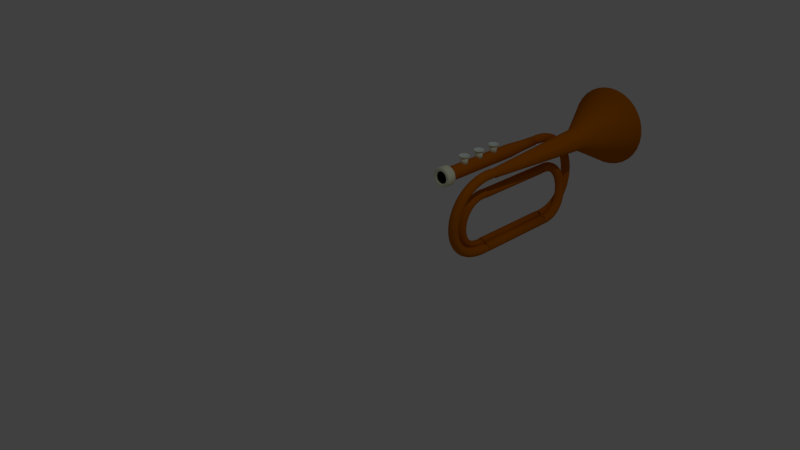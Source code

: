 # Source: trumpet.blend  (saved by Blender 2.68.0; exported with 4.5.12 LTS)
import bpy
from mathutils import Matrix  # noqa: F401  (used for matrix-valued properties, if any)

bpy.ops.wm.read_factory_settings(use_empty=True)
scene = bpy.context.scene
scene.name = 'Scene'

# ---- collections
col_collection_1 = bpy.data.collections.new('Collection 1'); scene.collection.children.link(col_collection_1)

# ---- materials (node trees are filled in below, after node groups)
mat_bronze = bpy.data.materials.new('bronze')
mat_bronze.alpha_threshold = 0.0
mat_bronze.use_transparent_shadow = False
mat_bronze.diffuse_color = (0.5382, 0.144, 0.0, 1.0)
mat_bronze.roughness = 0.5
mat_bronze.line_color = (0.0, 0.0, 0.0, 1.0)
mat_inside = bpy.data.materials.new('inside')
mat_inside.alpha_threshold = 0.0
mat_inside.use_transparent_shadow = False
mat_inside.diffuse_color = (0.0005133, 0.0005139, 0.0005155, 1.0)
mat_inside.roughness = 0.5
mat_inside.line_color = (0.0, 0.0, 0.0, 1.0)
mat_silver = bpy.data.materials.new('silver')
mat_silver.alpha_threshold = 0.0
mat_silver.use_transparent_shadow = False
mat_silver.diffuse_color = (0.9131, 0.9551, 0.6972, 1.0)
mat_silver.roughness = 0.5
mat_silver.line_color = (0.0, 0.0, 0.0, 1.0)
mat_plastic_rest = bpy.data.materials.new('plastic rest')
mat_plastic_rest.alpha_threshold = 0.0
mat_plastic_rest.use_transparent_shadow = False
mat_plastic_rest.diffuse_color = (0.8608, 1.0, 0.9613, 1.0)
mat_plastic_rest.roughness = 0.5
mat_plastic_rest.line_color = (0.0, 0.0, 0.0, 1.0)

# ---- material node trees

# ---- world
world_world = bpy.data.worlds.new('World'); scene.world = world_world
world_world.color = (0.05088, 0.05088, 0.05088)
world_world.use_sun_shadow = False
world_world.sun_shadow_jitter_overblur = 0.0
world_world.cycles.sampling_method = 'MANUAL'
world_world.cycles.sample_map_resolution = 256

# ---- cameras
cam_camera = bpy.data.cameras.new('Camera')
cam_camera.clip_end = 100.0
cam_camera.lens = 35.0
cam_camera.sensor_width = 32.0
cam_camera.sensor_height = 18.0
cam_camera.ortho_scale = 7.314
cam_camera.dof.focus_distance = 0.0
cam_camera.dof.aperture_fstop = 128.0

# ---- lights
light_lamp = bpy.data.lights.new('Lamp', 'POINT')
light_lamp.transmission_factor = 0.0
light_lamp.cutoff_distance = 30.0
light_lamp.energy = 100.0
light_lamp.shadow_buffer_clip_start = 1.001
light_lamp.shadow_soft_size = 0.1
light_lamp.shadow_maximum_resolution = 0.006
light_lamp.use_absolute_resolution = True
light_lamp.cycles.use_multiple_importance_sampling = False

# ---- meshes
me_cylinder_008 = bpy.data.meshes.new('Cylinder.008')
me_cylinder_008.from_pydata([(3.852e-07, 1.582, -5.443), (0.0, 1.0, 8.66), (0.3087, 1.552, -5.443), (0.1951, 0.9808, 8.66), (0.6055, 1.462, -5.443), (0.3827, 0.9239, 8.66), (0.8791, 1.316, -5.443), (0.5556, 0.8315, 8.66), (1.119, 1.119, -5.443), (0.7071, 0.7071, 8.66), (1.316, 0.8791, -5.443), (0.8315, 0.5556, 8.66), (1.462, 0.6055, -5.443), (0.9239, 0.3827, 8.66), (1.552, 0.3087, -5.443), (0.9808, 0.1951, 8.66), (1.582, 3.235e-07, -5.443), (1.0, -1.007e-06, 8.66), (1.552, -0.3087, -5.443), (0.9808, -0.1951, 8.66), (1.462, -0.6055, -5.443), (0.9239, -0.3827, 8.66), (1.316, -0.8791, -5.443), (0.8315, -0.5556, 8.66), (1.119, -1.119, -5.443), (0.7071, -0.7071, 8.66), (0.8791, -1.316, -5.443), (0.5556, -0.8315, 8.66), (0.6055, -1.462, -5.443), (0.3827, -0.9239, 8.66), (0.3087, -1.552, -5.443), (0.1951, -0.9808, 8.66), (-1.303e-07, -1.582, -5.443), (-3.258e-07, -1.0, 8.66), (-0.3087, -1.552, -5.443), (-0.1951, -0.9808, 8.66), (-0.6055, -1.462, -5.443), (-0.3827, -0.9239, 8.66), (-0.8791, -1.316, -5.443), (-0.5556, -0.8315, 8.66), (-1.119, -1.119, -5.443), (-0.7071, -0.7071, 8.66), (-1.316, -0.8791, -5.443), (-0.8315, -0.5556, 8.66), (-1.462, -0.6055, -5.443), (-0.9239, -0.3827, 8.66), (-1.552, -0.3087, -5.443), (-0.9808, -0.1951, 8.66), (-1.582, 1.732e-06, -5.443), (-1.0, -1.169e-07, 8.66), (-1.552, 0.3087, -5.443), (-0.9808, 0.1951, 8.66), (-1.462, 0.6055, -5.443), (-0.9239, 0.3827, 8.66), (-1.316, 0.8791, -5.443), (-0.8315, 0.5556, 8.66), (-1.119, 1.119, -5.443), (-0.7071, 0.7071, 8.66), (-0.8791, 1.316, -5.443), (-0.5556, 0.8315, 8.66), (-0.6055, 1.462, -5.443), (-0.3827, 0.9239, 8.66), (-0.3087, 1.552, -5.443), (-0.1951, 0.9808, 8.66), (-1.785e-07, 2.503, -5.452), (0.4884, 2.455, -5.452), (0.958, 2.313, -5.452), (1.391, 2.082, -5.452), (1.77, 1.77, -5.452), (2.082, 1.391, -5.452), (2.313, 0.958, -5.452), (2.455, 0.4884, -5.452), (2.503, 4.271e-07, -5.452), (2.455, -0.4884, -5.452), (2.313, -0.958, -5.452), (2.082, -1.391, -5.452), (1.77, -1.77, -5.452), (1.391, -2.082, -5.452), (0.958, -2.313, -5.452), (0.4884, -2.455, -5.452), (-9.942e-07, -2.503, -5.452), (-0.4884, -2.455, -5.452), (-0.958, -2.313, -5.452), (-1.391, -2.082, -5.452), (-1.77, -1.77, -5.452), (-2.082, -1.391, -5.452), (-2.313, -0.958, -5.452), (-2.455, -0.4884, -5.452), (-2.503, 2.655e-06, -5.452), (-2.455, 0.4884, -5.452), (-2.313, 0.958, -5.452), (-2.082, 1.391, -5.452), (-1.77, 1.77, -5.452), (-1.391, 2.082, -5.452), (-0.958, 2.313, -5.452), (-0.4884, 2.455, -5.452), (1.582, 7.955, -11.94), (3.104, 7.493, -11.94), (4.506, 6.744, -11.94), (5.735, 5.735, -11.94), (6.744, 4.506, -11.94), (7.493, 3.104, -11.94), (7.955, 1.582, -11.94), (8.11, 2.546e-07, -11.94), (7.955, -1.582, -11.94), (7.493, -3.104, -11.94), (6.744, -4.506, -11.94), (5.735, -5.735, -11.94), (4.506, -6.744, -11.94), (3.104, -7.493, -11.94), (1.582, -7.955, -11.94), (-3.122e-06, -8.11, -11.94), (-1.582, -7.955, -11.94), (-3.104, -7.493, -11.94), (-4.506, -6.744, -11.94), (-5.735, -5.735, -11.94), (-6.744, -4.506, -11.94), (-7.493, -3.104, -11.94), (-7.955, -1.582, -11.94), (-8.11, 7.474e-06, -11.94), (-7.955, 1.582, -11.94), (-7.493, 3.104, -11.94), (-6.744, 4.506, -11.94), (-5.735, 5.735, -11.94), (-4.506, 6.744, -11.94), (-3.104, 7.493, -11.94), (-1.582, 7.955, -11.94), (-4.797e-07, 8.11, -11.94), (-2.382e-06, 1.582, -0.7632), (0.3087, 1.552, -0.7632), (0.6055, 1.462, -0.7632), (0.8791, 1.316, -0.7632), (1.119, 1.119, -0.7632), (1.316, 0.8791, -0.7632), (1.462, 0.6055, -0.7632), (1.552, 0.3087, -0.7632), (1.582, 5.136e-07, -0.7632), (1.552, -0.3087, -0.7632), (1.462, -0.6055, -0.7632), (1.316, -0.8791, -0.7632), (1.119, -1.119, -0.7632), (0.8791, -1.316, -0.7632), (0.6055, -1.462, -0.7632), (0.3087, -1.552, -0.7632), (-2.898e-06, -1.582, -0.7632), (-0.3087, -1.552, -0.7632), (-0.6055, -1.462, -0.7632), (-0.8791, -1.316, -0.7632), (-1.119, -1.119, -0.7632), (-1.316, -0.8791, -0.7632), (-1.462, -0.6055, -0.7632), (-1.552, -0.3087, -0.7632), (-1.582, 1.922e-06, -0.7632), (-1.552, 0.3087, -0.7632), (-1.462, 0.6055, -0.7632), (-1.316, 0.8791, -0.7632), (-1.119, 1.119, -0.7632), (-0.8791, 1.316, -0.7632), (-0.6055, 1.462, -0.7632), (-0.3087, 1.552, -0.7632), (1.697, 8.532, -11.72), (3.329, 8.037, -11.72), (4.833, 7.233, -11.72), (6.151, 6.151, -11.72), (7.233, 4.833, -11.72), (8.037, 3.329, -11.72), (8.532, 1.697, -11.72), (8.699, 1.357e-07, -11.72), (8.532, -1.697, -11.72), (8.037, -3.329, -11.72), (7.233, -4.833, -11.72), (6.151, -6.151, -11.72), (4.833, -7.233, -11.72), (3.329, -8.037, -11.72), (1.697, -8.532, -11.72), (-3.34e-06, -8.699, -11.72), (-1.697, -8.532, -11.72), (-3.329, -8.037, -11.72), (-4.833, -7.233, -11.72), (-6.151, -6.151, -11.72), (-7.233, -4.833, -11.72), (-8.037, -3.329, -11.72), (-8.532, -1.697, -11.72), (-8.699, 7.878e-06, -11.72), (-8.532, 1.697, -11.72), (-8.037, 3.329, -11.72), (-7.233, 4.833, -11.72), (-6.151, 6.151, -11.72), (-4.833, 7.233, -11.72), (-3.329, 8.037, -11.72), (-1.697, 8.532, -11.72), (-5.061e-07, 8.699, -11.72)], [], [(64, 1, 3, 65), (65, 3, 5, 66), (66, 5, 7, 67), (67, 7, 9, 68), (68, 9, 11, 69), (69, 11, 13, 70), (70, 13, 15, 71), (71, 15, 17, 72), (72, 17, 19, 73), (73, 19, 21, 74), (74, 21, 23, 75), (75, 23, 25, 76), (76, 25, 27, 77), (77, 27, 29, 78), (78, 29, 31, 79), (79, 31, 33, 80), (80, 33, 35, 81), (81, 35, 37, 82), (82, 37, 39, 83), (83, 39, 41, 84), (84, 41, 43, 85), (85, 43, 45, 86), (86, 45, 47, 87), (87, 47, 49, 88), (88, 49, 51, 89), (89, 51, 53, 90), (90, 53, 55, 91), (91, 55, 57, 92), (92, 57, 59, 93), (93, 59, 61, 94), (3, 1, 63, 61, 59, 57, 55, 53, 51, 49, 47, 45, 43, 41, 39, 37, 35, 33, 31, 29, 27, 25, 23, 21, 19, 17, 15, 13, 11, 9, 7, 5), (95, 63, 1, 64), (94, 61, 63, 95), (22, 24, 140, 139), (191, 64, 65, 160), (160, 65, 66, 161), (161, 66, 67, 162), (162, 67, 68, 163), (163, 68, 69, 164), (164, 69, 70, 165), (165, 70, 71, 166), (166, 71, 72, 167), (167, 72, 73, 168), (168, 73, 74, 169), (169, 74, 75, 170), (170, 75, 76, 171), (171, 76, 77, 172), (172, 77, 78, 173), (173, 78, 79, 174), (174, 79, 80, 175), (175, 80, 81, 176), (176, 81, 82, 177), (177, 82, 83, 178), (178, 83, 84, 179), (179, 84, 85, 180), (180, 85, 86, 181), (181, 86, 87, 182), (182, 87, 88, 183), (183, 88, 89, 184), (184, 89, 90, 185), (185, 90, 91, 186), (186, 91, 92, 187), (187, 92, 93, 188), (188, 93, 94, 189), (190, 95, 64, 191), (189, 94, 95, 190), (0, 127, 96, 2), (2, 96, 97, 4), (4, 97, 98, 6), (6, 98, 99, 8), (8, 99, 100, 10), (10, 100, 101, 12), (12, 101, 102, 14), (14, 102, 103, 16), (16, 103, 104, 18), (18, 104, 105, 20), (20, 105, 106, 22), (22, 106, 107, 24), (24, 107, 108, 26), (26, 108, 109, 28), (28, 109, 110, 30), (30, 110, 111, 32), (32, 111, 112, 34), (34, 112, 113, 36), (36, 113, 114, 38), (38, 114, 115, 40), (40, 115, 116, 42), (42, 116, 117, 44), (44, 117, 118, 46), (46, 118, 119, 48), (48, 119, 120, 50), (50, 120, 121, 52), (52, 121, 122, 54), (54, 122, 123, 56), (56, 123, 124, 58), (58, 124, 125, 60), (62, 126, 127, 0), (60, 125, 126, 62), (128, 129, 130, 131, 132, 133, 134, 135, 136, 137, 138, 139, 140, 141, 142, 143, 144, 145, 146, 147, 148, 149, 150, 151, 152, 153, 154, 155, 156, 157, 158, 159), (60, 62, 159, 158), (36, 38, 147, 146), (12, 14, 135, 134), (50, 52, 154, 153), (26, 28, 142, 141), (2, 4, 130, 129), (40, 42, 149, 148), (16, 18, 137, 136), (54, 56, 156, 155), (30, 32, 144, 143), (6, 8, 132, 131), (44, 46, 151, 150), (0, 2, 129, 128), (20, 22, 139, 138), (58, 60, 158, 157), (34, 36, 146, 145), (10, 12, 134, 133), (48, 50, 153, 152), (24, 26, 141, 140), (62, 0, 128, 159), (38, 40, 148, 147), (14, 16, 136, 135), (52, 54, 155, 154), (28, 30, 143, 142), (4, 6, 131, 130), (42, 44, 150, 149), (18, 20, 138, 137), (56, 58, 157, 156), (32, 34, 145, 144), (8, 10, 133, 132), (46, 48, 152, 151), (127, 191, 160, 96), (96, 160, 161, 97), (97, 161, 162, 98), (98, 162, 163, 99), (99, 163, 164, 100), (100, 164, 165, 101), (101, 165, 166, 102), (102, 166, 167, 103), (103, 167, 168, 104), (104, 168, 169, 105), (105, 169, 170, 106), (106, 170, 171, 107), (107, 171, 172, 108), (108, 172, 173, 109), (109, 173, 174, 110), (110, 174, 175, 111), (111, 175, 176, 112), (112, 176, 177, 113), (113, 177, 178, 114), (114, 178, 179, 115), (115, 179, 180, 116), (116, 180, 181, 117), (117, 181, 182, 118), (118, 182, 183, 119), (119, 183, 184, 120), (120, 184, 185, 121), (121, 185, 186, 122), (122, 186, 187, 123), (123, 187, 188, 124), (124, 188, 189, 125), (126, 190, 191, 127), (125, 189, 190, 126)])
me_cylinder_008.polygons.foreach_set('use_smooth', [True] * 162)
me_cylinder_008.polygons.foreach_set('material_index', [0, 0, 0, 0, 0, 0, 0, 0, 0, 0, 0, 0, 0, 0, 0, 0, 0, 0, 0, 0, 0, 0, 0, 0, 0, 0, 0, 0, 0, 0, 0, 0, 0, 1, 0, 0, 0, 0, 0, 0, 0, 0, 0, 0, 0, 0, 0, 0, 0, 0, 0, 0, 0, 0, 0, 0, 0, 0, 0, 0, 0, 0, 0, 0, 0, 0, 0, 0, 0, 0, 0, 0, 0, 0, 0, 0, 0, 0, 0, 0, 0, 0, 0, 0, 0, 0, 0, 0, 0, 0, 0, 0, 0, 0, 0, 0, 0, 0, 1, 1, 1, 1, 1, 1, 1, 1, 1, 1, 1, 1, 1, 1, 1, 1, 1, 1, 1, 1, 1, 1, 1, 1, 1, 1, 1, 1, 1, 1, 1, 1, 0, 0, 0, 0, 0, 0, 0, 0, 0, 0, 0, 0, 0, 0, 0, 0, 0, 0, 0, 0, 0, 0, 0, 0, 0, 0, 0, 0, 0, 0, 0, 0])
me_cylinder_008.materials.append(mat_bronze)
me_cylinder_008.materials.append(mat_inside)
me_cylinder_008.use_remesh_preserve_volume = False
me_cylinder_008.use_remesh_preserve_attributes = False
me_cylinder_008.use_mirror_vertex_groups = False
me_cylinder_008.update()
me_cylinder_007 = bpy.data.meshes.new('Cylinder.007')
me_cylinder_007.from_pydata([(2.58e-08, 0.7827, 0.7254), (3.254e-08, 0.7143, 1.131), (0.1527, 0.7677, 0.7254), (0.1394, 0.7006, 1.131), (0.2995, 0.7232, 0.7254), (0.2734, 0.66, 1.131), (0.4349, 0.6508, 0.7254), (0.3969, 0.594, 1.131), (0.5535, 0.5535, 0.7254), (0.5051, 0.5051, 1.131), (0.6508, 0.4349, 0.7254), (0.594, 0.3969, 1.131), (0.7232, 0.2995, 0.7254), (0.66, 0.2734, 1.131), (0.7677, 0.1527, 0.7254), (0.7006, 0.1394, 1.131), (0.7827, 2.513e-07, 0.7254), (0.7143, 1.461e-07, 1.131), (0.7677, -0.1527, 0.7254), (0.7006, -0.1394, 1.131), (0.7232, -0.2995, 0.7254), (0.66, -0.2734, 1.131), (0.6508, -0.4349, 0.7254), (0.594, -0.3969, 1.131), (0.5535, -0.5535, 0.7254), (0.5051, -0.5051, 1.131), (0.4349, -0.6508, 0.7254), (0.3969, -0.594, 1.131), (0.2995, -0.7232, 0.7254), (0.2734, -0.66, 1.131), (0.1527, -0.7677, 0.7254), (0.1394, -0.7006, 1.131), (-2.292e-07, -0.7827, 0.7254), (-2.002e-07, -0.7143, 1.131), (-0.1527, -0.7677, 0.7254), (-0.1394, -0.7006, 1.131), (-0.2995, -0.7232, 0.7254), (-0.2734, -0.66, 1.131), (-0.4349, -0.6508, 0.7254), (-0.3969, -0.594, 1.131), (-0.5535, -0.5535, 0.7254), (-0.5051, -0.5051, 1.131), (-0.6508, -0.4349, 0.7254), (-0.594, -0.3969, 1.131), (-0.7232, -0.2995, 0.7254), (-0.66, -0.2734, 1.131), (-0.7677, -0.1527, 0.7254), (-0.7006, -0.1394, 1.131), (-0.7827, 9.48e-07, 0.7254), (-0.7143, 7.819e-07, 1.131), (-0.7677, 0.1527, 0.7254), (-0.7006, 0.1394, 1.131), (-0.7231, 0.2995, 0.7254), (-0.66, 0.2734, 1.131), (-0.6508, 0.4349, 0.7254), (-0.594, 0.3969, 1.131), (-0.5535, 0.5535, 0.7254), (-0.5051, 0.5051, 1.131), (-0.4349, 0.6508, 0.7254), (-0.3969, 0.594, 1.131), (-0.2995, 0.7232, 0.7254), (-0.2734, 0.66, 1.131), (-0.1527, 0.7677, 0.7254), (-0.1394, 0.7006, 1.131), (0.0, 1.0, -0.0167), (0.1951, 0.9808, -0.0167), (0.3827, 0.9239, -0.0167), (0.5556, 0.8315, -0.0167), (0.7071, 0.7071, -0.0167), (0.8315, 0.5556, -0.0167), (0.9239, 0.3827, -0.0167), (0.9808, 0.1951, -0.0167), (1.0, 7.55e-08, -0.0167), (0.9808, -0.1951, -0.0167), (0.9239, -0.3827, -0.0167), (0.8315, -0.5556, -0.0167), (0.7071, -0.7071, -0.0167), (0.5556, -0.8315, -0.0167), (0.3827, -0.9239, -0.0167), (0.1951, -0.9808, -0.0167), (-3.258e-07, -1.0, -0.0167), (-0.1951, -0.9808, -0.0167), (-0.3827, -0.9239, -0.0167), (-0.5556, -0.8315, -0.0167), (-0.7071, -0.7071, -0.0167), (-0.8315, -0.5556, -0.0167), (-0.9239, -0.3827, -0.0167), (-0.9808, -0.1951, -0.0167), (-1.0, 9.656e-07, -0.0167), (-0.9808, 0.1951, -0.0167), (-0.9239, 0.3827, -0.0167), (-0.8315, 0.5556, -0.0167), (-0.7071, 0.7071, -0.0167), (-0.5556, 0.8315, -0.0167), (-0.3827, 0.9239, -0.0167), (-0.1951, 0.9808, -0.0167), (0.1405, 0.7062, -0.08849), (0.2755, 0.6652, -0.08849), (0.4, 0.5987, -0.08849), (0.5091, 0.5091, -0.08849), (0.5987, 0.4, -0.08849), (0.6652, 0.2755, -0.08849), (0.7062, 0.1405, -0.08849), (0.72, 1.658e-07, -0.08849), (0.7062, -0.1405, -0.08849), (0.6652, -0.2755, -0.08849), (0.5987, -0.4, -0.08849), (0.5091, -0.5091, -0.08849), (0.4, -0.5987, -0.08849), (0.2755, -0.6652, -0.08849), (0.1405, -0.7062, -0.08849), (-2.046e-07, -0.72, -0.08849), (-0.1405, -0.7062, -0.08849), (-0.2755, -0.6652, -0.08849), (-0.4, -0.5987, -0.08849), (-0.5091, -0.5091, -0.08849), (-0.5987, -0.4, -0.08849), (-0.6652, -0.2755, -0.08849), (-0.7062, -0.1405, -0.08849), (-0.72, 8.067e-07, -0.08849), (-0.7062, 0.1405, -0.08849), (-0.6652, 0.2755, -0.08849), (-0.5987, 0.4, -0.08849), (-0.5091, 0.5091, -0.08849), (-0.4, 0.5987, -0.08849), (-0.2755, 0.6652, -0.08849), (-0.1405, 0.7062, -0.08849), (2.999e-08, 0.72, -0.08849), (0.1694, 0.8518, -0.07934), (0.3323, 0.8023, -0.07934), (0.4825, 0.7221, -0.07934), (0.6141, 0.6141, -0.07934), (0.7221, 0.4825, -0.07934), (0.8023, 0.3323, -0.07934), (0.8518, 0.1694, -0.07934), (0.8684, 1.166e-07, -0.07934), (0.8518, -0.1694, -0.07934), (0.8023, -0.3323, -0.07934), (0.7221, -0.4825, -0.07934), (0.6141, -0.6141, -0.07934), (0.4825, -0.7221, -0.07934), (0.3323, -0.8023, -0.07934), (0.1694, -0.8518, -0.07934), (-2.692e-07, -0.8684, -0.07934), (-0.1694, -0.8518, -0.07934), (-0.3323, -0.8023, -0.07934), (-0.4825, -0.7221, -0.07934), (-0.6141, -0.6141, -0.07934), (-0.7221, -0.4825, -0.07934), (-0.8023, -0.3323, -0.07934), (-0.8518, -0.1694, -0.07934), (-0.8684, 8.896e-07, -0.07934), (-0.8518, 0.1694, -0.07934), (-0.8023, 0.3323, -0.07934), (-0.7221, 0.4825, -0.07934), (-0.6141, 0.6141, -0.07934), (-0.4825, 0.7221, -0.07934), (-0.3323, 0.8023, -0.07934), (-0.1694, 0.8518, -0.07934), (1.377e-08, 0.8684, -0.07934), (0.1551, 0.7798, -0.09473), (0.3043, 0.7346, -0.09473), (0.4417, 0.6611, -0.09473), (0.5622, 0.5622, -0.09473), (0.6611, 0.4417, -0.09473), (0.7346, 0.3043, -0.09473), (0.7798, 0.1551, -0.09473), (0.7951, 1.401e-07, -0.09473), (0.7798, -0.1551, -0.09473), (0.7346, -0.3043, -0.09473), (0.6611, -0.4417, -0.09473), (0.5622, -0.5622, -0.09473), (0.4417, -0.6611, -0.09473), (0.3043, -0.7346, -0.09473), (0.1551, -0.7798, -0.09473), (-2.373e-07, -0.7951, -0.09473), (-0.1551, -0.7798, -0.09473), (-0.3043, -0.7346, -0.09473), (-0.4417, -0.6611, -0.09473), (-0.5622, -0.5622, -0.09473), (-0.6611, -0.4417, -0.09473), (-0.7346, -0.3043, -0.09473), (-0.7798, -0.1551, -0.09473), (-0.7951, 8.478e-07, -0.09473), (-0.7798, 0.1551, -0.09473), (-0.7346, 0.3043, -0.09473), (-0.6611, 0.4417, -0.09473), (-0.5622, 0.5622, -0.09473), (-0.4417, 0.6611, -0.09473), (-0.3043, 0.7346, -0.09473), (-0.1551, 0.7798, -0.09473), (2.179e-08, 0.7951, -0.09473), (0.1892, 0.9511, -0.04313), (0.3711, 0.8959, -0.04313), (0.5388, 0.8063, -0.04313), (0.6857, 0.6857, -0.04313), (0.8063, 0.5388, -0.04313), (0.8959, 0.3711, -0.04313), (0.9511, 0.1892, -0.04313), (0.9697, 8.75e-08, -0.04313), (0.9511, -0.1892, -0.04313), (0.8959, -0.3711, -0.04313), (0.8063, -0.5388, -0.04313), (0.6857, -0.6857, -0.04313), (0.5388, -0.8063, -0.04313), (0.3711, -0.8959, -0.04313), (0.1892, -0.9511, -0.04313), (-3.129e-07, -0.9697, -0.04313), (-0.1892, -0.9511, -0.04313), (-0.3711, -0.8959, -0.04313), (-0.5388, -0.8063, -0.04313), (-0.6857, -0.6857, -0.04313), (-0.8063, -0.5388, -0.04313), (-0.8959, -0.3711, -0.04313), (-0.9511, -0.1892, -0.04313), (-0.9697, 9.507e-07, -0.04313), (-0.9511, 0.1892, -0.04313), (-0.8959, 0.3711, -0.04313), (-0.8063, 0.5388, -0.04313), (-0.6857, 0.6857, -0.04313), (-0.5388, 0.8063, -0.04313), (-0.3711, 0.8959, -0.04313), (-0.1892, 0.9511, -0.04313), (3.047e-09, 0.9697, -0.04313), (0.1185, 0.5958, 0.06076), (0.2325, 0.5613, 0.06076), (0.3375, 0.5051, 0.06076), (0.4296, 0.4296, 0.06076), (0.5051, 0.3375, 0.06076), (0.5613, 0.2325, 0.06076), (0.5958, 0.1185, 0.06076), (0.6075, 2.06e-07, 0.06076), (0.5958, -0.1185, 0.06076), (0.5613, -0.2325, 0.06076), (0.5051, -0.3375, 0.06076), (0.4296, -0.4296, 0.06076), (0.3375, -0.5051, 0.06076), (0.2325, -0.5613, 0.06076), (0.1185, -0.5958, 0.06076), (-1.552e-07, -0.6075, 0.06076), (-0.1185, -0.5958, 0.06076), (-0.2325, -0.5613, 0.06076), (-0.3375, -0.5051, 0.06076), (-0.4296, -0.4296, 0.06076), (-0.5051, -0.3375, 0.06076), (-0.5613, -0.2325, 0.06076), (-0.5958, -0.1185, 0.06076), (-0.6075, 7.467e-07, 0.06076), (-0.5958, 0.1185, 0.06076), (-0.5613, 0.2325, 0.06076), (-0.5051, 0.3375, 0.06076), (-0.4296, 0.4296, 0.06076), (-0.3375, 0.5051, 0.06076), (-0.2325, 0.5613, 0.06076), (-0.1185, 0.5958, 0.06076), (4.274e-08, 0.6075, 0.06076), (0.1259, 0.6332, -0.0373), (0.2471, 0.5964, -0.0373), (0.3587, 0.5368, -0.0373), (0.4565, 0.4565, -0.0373), (0.5368, 0.3587, -0.0373), (0.5964, 0.2471, -0.0373), (0.6332, 0.1259, -0.0373), (0.6456, 1.867e-07, -0.0373), (0.6332, -0.1259, -0.0373), (0.5964, -0.2471, -0.0373), (0.5368, -0.3587, -0.0373), (0.4565, -0.4565, -0.0373), (0.3587, -0.5368, -0.0373), (0.2471, -0.5964, -0.0373), (0.1259, -0.6332, -0.0373), (-1.696e-07, -0.6456, -0.0373), (-0.1259, -0.6332, -0.0373), (-0.2471, -0.5964, -0.0373), (-0.3587, -0.5368, -0.0373), (-0.4565, -0.4565, -0.0373), (-0.5368, -0.3587, -0.0373), (-0.5964, -0.2471, -0.0373), (-0.6332, -0.1259, -0.0373), (-0.6456, 7.613e-07, -0.0373), (-0.6332, 0.1259, -0.0373), (-0.5964, 0.2471, -0.0373), (-0.5368, 0.3587, -0.0373), (-0.4565, 0.4565, -0.0373), (-0.3587, 0.5368, -0.0373), (-0.2471, 0.5964, -0.0373), (-0.1259, 0.6332, -0.0373), (4.081e-08, 0.6456, -0.0373), (0.0, 1.0, 0.8617), (0.1951, 0.9808, 0.8617), (0.3827, 0.9239, 0.8617), (0.5556, 0.8315, 0.8617), (0.7071, 0.7071, 0.8617), (0.8315, 0.5556, 0.8617), (0.9239, 0.3827, 0.8617), (0.9808, 0.1951, 0.8617), (1.0, 7.55e-08, 0.8617), (0.9808, -0.1951, 0.8617), (0.9239, -0.3827, 0.8617), (0.8315, -0.5556, 0.8617), (0.7071, -0.7071, 0.8617), (0.5556, -0.8315, 0.8617), (0.3827, -0.9239, 0.8617), (0.1951, -0.9808, 0.8617), (-3.258e-07, -1.0, 0.8617), (-0.1951, -0.9808, 0.8617), (-0.3827, -0.9239, 0.8617), (-0.5556, -0.8315, 0.8617), (-0.7071, -0.7071, 0.8617), (-0.8315, -0.5556, 0.8617), (-0.9239, -0.3827, 0.8617), (-0.9808, -0.1951, 0.8617), (-1.0, 9.656e-07, 0.8617), (-0.9808, 0.1951, 0.8617), (-0.9239, 0.3827, 0.8617), (-0.8315, 0.5556, 0.8617), (-0.7071, 0.7071, 0.8617), (-0.5556, 0.8315, 0.8617), (-0.3827, 0.9239, 0.8617), (-0.1951, 0.9808, 0.8617)], [], [(288, 1, 3, 289), (289, 3, 5, 290), (290, 5, 7, 291), (291, 7, 9, 292), (292, 9, 11, 293), (293, 11, 13, 294), (294, 13, 15, 295), (295, 15, 17, 296), (296, 17, 19, 297), (297, 19, 21, 298), (298, 21, 23, 299), (299, 23, 25, 300), (300, 25, 27, 301), (301, 27, 29, 302), (302, 29, 31, 303), (303, 31, 33, 304), (304, 33, 35, 305), (305, 35, 37, 306), (306, 37, 39, 307), (307, 39, 41, 308), (308, 41, 43, 309), (309, 43, 45, 310), (310, 45, 47, 311), (311, 47, 49, 312), (312, 49, 51, 313), (313, 51, 53, 314), (314, 53, 55, 315), (315, 55, 57, 316), (316, 57, 59, 317), (317, 59, 61, 318), (3, 1, 63, 61, 59, 57, 55, 53, 51, 49, 47, 45, 43, 41, 39, 37, 35, 33, 31, 29, 27, 25, 23, 21, 19, 17, 15, 13, 11, 9, 7, 5), (319, 63, 1, 288), (318, 61, 63, 319), (0, 2, 4, 6, 8, 10, 12, 14, 16, 18, 20, 22, 24, 26, 28, 30, 32, 34, 36, 38, 40, 42, 44, 46, 48, 50, 52, 54, 56, 58, 60, 62), (223, 64, 65, 192), (192, 65, 66, 193), (193, 66, 67, 194), (194, 67, 68, 195), (195, 68, 69, 196), (196, 69, 70, 197), (197, 70, 71, 198), (198, 71, 72, 199), (199, 72, 73, 200), (200, 73, 74, 201), (201, 74, 75, 202), (202, 75, 76, 203), (203, 76, 77, 204), (204, 77, 78, 205), (205, 78, 79, 206), (206, 79, 80, 207), (207, 80, 81, 208), (208, 81, 82, 209), (209, 82, 83, 210), (210, 83, 84, 211), (211, 84, 85, 212), (212, 85, 86, 213), (213, 86, 87, 214), (214, 87, 88, 215), (215, 88, 89, 216), (216, 89, 90, 217), (217, 90, 91, 218), (218, 91, 92, 219), (219, 92, 93, 220), (220, 93, 94, 221), (222, 95, 64, 223), (221, 94, 95, 222), (287, 127, 96, 256), (256, 96, 97, 257), (257, 97, 98, 258), (258, 98, 99, 259), (259, 99, 100, 260), (260, 100, 101, 261), (261, 101, 102, 262), (262, 102, 103, 263), (263, 103, 104, 264), (264, 104, 105, 265), (265, 105, 106, 266), (266, 106, 107, 267), (267, 107, 108, 268), (268, 108, 109, 269), (269, 109, 110, 270), (270, 110, 111, 271), (271, 111, 112, 272), (272, 112, 113, 273), (273, 113, 114, 274), (274, 114, 115, 275), (275, 115, 116, 276), (276, 116, 117, 277), (277, 117, 118, 278), (278, 118, 119, 279), (279, 119, 120, 280), (280, 120, 121, 281), (281, 121, 122, 282), (282, 122, 123, 283), (283, 123, 124, 284), (284, 124, 125, 285), (286, 126, 127, 287), (285, 125, 126, 286), (191, 159, 128, 160), (160, 128, 129, 161), (161, 129, 130, 162), (162, 130, 131, 163), (163, 131, 132, 164), (164, 132, 133, 165), (165, 133, 134, 166), (166, 134, 135, 167), (167, 135, 136, 168), (168, 136, 137, 169), (169, 137, 138, 170), (170, 138, 139, 171), (171, 139, 140, 172), (172, 140, 141, 173), (173, 141, 142, 174), (174, 142, 143, 175), (175, 143, 144, 176), (176, 144, 145, 177), (177, 145, 146, 178), (178, 146, 147, 179), (179, 147, 148, 180), (180, 148, 149, 181), (181, 149, 150, 182), (182, 150, 151, 183), (183, 151, 152, 184), (184, 152, 153, 185), (185, 153, 154, 186), (186, 154, 155, 187), (187, 155, 156, 188), (188, 156, 157, 189), (190, 158, 159, 191), (189, 157, 158, 190), (127, 191, 160, 96), (96, 160, 161, 97), (97, 161, 162, 98), (98, 162, 163, 99), (99, 163, 164, 100), (100, 164, 165, 101), (101, 165, 166, 102), (102, 166, 167, 103), (103, 167, 168, 104), (104, 168, 169, 105), (105, 169, 170, 106), (106, 170, 171, 107), (107, 171, 172, 108), (108, 172, 173, 109), (109, 173, 174, 110), (110, 174, 175, 111), (111, 175, 176, 112), (112, 176, 177, 113), (113, 177, 178, 114), (114, 178, 179, 115), (115, 179, 180, 116), (116, 180, 181, 117), (117, 181, 182, 118), (118, 182, 183, 119), (119, 183, 184, 120), (120, 184, 185, 121), (121, 185, 186, 122), (122, 186, 187, 123), (123, 187, 188, 124), (124, 188, 189, 125), (126, 190, 191, 127), (125, 189, 190, 126), (159, 223, 192, 128), (128, 192, 193, 129), (129, 193, 194, 130), (130, 194, 195, 131), (131, 195, 196, 132), (132, 196, 197, 133), (133, 197, 198, 134), (134, 198, 199, 135), (135, 199, 200, 136), (136, 200, 201, 137), (137, 201, 202, 138), (138, 202, 203, 139), (139, 203, 204, 140), (140, 204, 205, 141), (141, 205, 206, 142), (142, 206, 207, 143), (143, 207, 208, 144), (144, 208, 209, 145), (145, 209, 210, 146), (146, 210, 211, 147), (147, 211, 212, 148), (148, 212, 213, 149), (149, 213, 214, 150), (150, 214, 215, 151), (151, 215, 216, 152), (152, 216, 217, 153), (153, 217, 218, 154), (154, 218, 219, 155), (155, 219, 220, 156), (156, 220, 221, 157), (158, 222, 223, 159), (157, 221, 222, 158), (0, 255, 224, 2), (2, 224, 225, 4), (4, 225, 226, 6), (6, 226, 227, 8), (8, 227, 228, 10), (10, 228, 229, 12), (12, 229, 230, 14), (14, 230, 231, 16), (16, 231, 232, 18), (18, 232, 233, 20), (20, 233, 234, 22), (22, 234, 235, 24), (24, 235, 236, 26), (26, 236, 237, 28), (28, 237, 238, 30), (30, 238, 239, 32), (32, 239, 240, 34), (34, 240, 241, 36), (36, 241, 242, 38), (38, 242, 243, 40), (40, 243, 244, 42), (42, 244, 245, 44), (44, 245, 246, 46), (46, 246, 247, 48), (48, 247, 248, 50), (50, 248, 249, 52), (52, 249, 250, 54), (54, 250, 251, 56), (56, 251, 252, 58), (58, 252, 253, 60), (62, 254, 255, 0), (60, 253, 254, 62), (255, 287, 256, 224), (224, 256, 257, 225), (225, 257, 258, 226), (226, 258, 259, 227), (227, 259, 260, 228), (228, 260, 261, 229), (229, 261, 262, 230), (230, 262, 263, 231), (231, 263, 264, 232), (232, 264, 265, 233), (233, 265, 266, 234), (234, 266, 267, 235), (235, 267, 268, 236), (236, 268, 269, 237), (237, 269, 270, 238), (238, 270, 271, 239), (239, 271, 272, 240), (240, 272, 273, 241), (241, 273, 274, 242), (242, 274, 275, 243), (243, 275, 276, 244), (244, 276, 277, 245), (245, 277, 278, 246), (246, 278, 279, 247), (247, 279, 280, 248), (248, 280, 281, 249), (249, 281, 282, 250), (250, 282, 283, 251), (251, 283, 284, 252), (252, 284, 285, 253), (254, 286, 287, 255), (253, 285, 286, 254), (64, 288, 289, 65), (65, 289, 290, 66), (66, 290, 291, 67), (67, 291, 292, 68), (68, 292, 293, 69), (69, 293, 294, 70), (70, 294, 295, 71), (71, 295, 296, 72), (72, 296, 297, 73), (73, 297, 298, 74), (74, 298, 299, 75), (75, 299, 300, 76), (76, 300, 301, 77), (77, 301, 302, 78), (78, 302, 303, 79), (79, 303, 304, 80), (80, 304, 305, 81), (81, 305, 306, 82), (82, 306, 307, 83), (83, 307, 308, 84), (84, 308, 309, 85), (85, 309, 310, 86), (86, 310, 311, 87), (87, 311, 312, 88), (88, 312, 313, 89), (89, 313, 314, 90), (90, 314, 315, 91), (91, 315, 316, 92), (92, 316, 317, 93), (93, 317, 318, 94), (95, 319, 288, 64), (94, 318, 319, 95)])
me_cylinder_007.polygons.foreach_set('use_smooth', [True] * 290)
me_cylinder_007.polygons.foreach_set('material_index', [0, 0, 0, 0, 0, 0, 0, 0, 0, 0, 0, 0, 0, 0, 0, 0, 0, 0, 0, 0, 0, 0, 0, 0, 0, 0, 0, 0, 0, 0, 0, 0, 0, 1, 0, 0, 0, 0, 0, 0, 0, 0, 0, 0, 0, 0, 0, 0, 0, 0, 0, 0, 0, 0, 0, 0, 0, 0, 0, 0, 0, 0, 0, 0, 0, 0, 0, 0, 0, 0, 0, 0, 0, 0, 0, 0, 0, 0, 0, 0, 0, 0, 0, 0, 0, 0, 0, 0, 0, 0, 0, 0, 0, 0, 0, 0, 0, 0, 0, 0, 0, 0, 0, 0, 0, 0, 0, 0, 0, 0, 0, 0, 0, 0, 0, 0, 0, 0, 0, 0, 0, 0, 0, 0, 0, 0, 0, 0, 0, 0, 0, 0, 0, 0, 0, 0, 0, 0, 0, 0, 0, 0, 0, 0, 0, 0, 0, 0, 0, 0, 0, 0, 0, 0, 0, 0, 0, 0, 0, 0, 0, 0, 0, 0, 0, 0, 0, 0, 0, 0, 0, 0, 0, 0, 0, 0, 0, 0, 0, 0, 0, 0, 0, 0, 0, 0, 0, 0, 0, 0, 0, 0, 0, 0, 1, 1, 1, 1, 1, 1, 1, 1, 1, 1, 1, 1, 1, 1, 1, 1, 1, 1, 1, 1, 1, 1, 1, 1, 1, 1, 1, 1, 1, 1, 1, 1, 0, 0, 0, 0, 0, 0, 0, 0, 0, 0, 0, 0, 0, 0, 0, 0, 0, 0, 0, 0, 0, 0, 0, 0, 0, 0, 0, 0, 0, 0, 0, 0, 0, 0, 0, 0, 0, 0, 0, 0, 0, 0, 0, 0, 0, 0, 0, 0, 0, 0, 0, 0, 0, 0, 0, 0, 0, 0, 0, 0, 0, 0, 0, 0])
me_cylinder_007.materials.append(mat_silver)
me_cylinder_007.materials.append(mat_inside)
me_cylinder_007.use_remesh_preserve_volume = False
me_cylinder_007.use_remesh_preserve_attributes = False
me_cylinder_007.use_mirror_vertex_groups = False
me_cylinder_007.update()
me_cylinder_006 = bpy.data.meshes.new('Cylinder.006')
me_cylinder_006.from_pydata([(0.0, 1.0, -1.0), (0.0, 1.0, 1.0), (0.1951, 0.9808, -1.0), (0.1951, 0.9808, 1.0), (0.3827, 0.9239, -1.0), (0.3827, 0.9239, 1.0), (0.5556, 0.8315, -1.0), (0.5556, 0.8315, 1.0), (0.7071, 0.7071, -1.0), (0.7071, 0.7071, 1.0), (0.8315, 0.5556, -1.0), (0.8315, 0.5556, 1.0), (0.9239, 0.3827, -1.0), (0.9239, 0.3827, 1.0), (0.9808, 0.1951, -1.0), (0.9808, 0.1951, 1.0), (1.0, 7.55e-08, -1.0), (1.0, 7.55e-08, 1.0), (0.9808, -0.1951, -1.0), (0.9808, -0.1951, 1.0), (0.9239, -0.3827, -1.0), (0.9239, -0.3827, 1.0), (0.8315, -0.5556, -1.0), (0.8315, -0.5556, 1.0), (0.7071, -0.7071, -1.0), (0.7071, -0.7071, 1.0), (0.5556, -0.8315, -1.0), (0.5556, -0.8315, 1.0), (0.3827, -0.9239, -1.0), (0.3827, -0.9239, 1.0), (0.1951, -0.9808, -1.0), (0.1951, -0.9808, 1.0), (-3.258e-07, -1.0, -1.0), (-3.258e-07, -1.0, 1.0), (-0.1951, -0.9808, -1.0), (-0.1951, -0.9808, 1.0), (-0.3827, -0.9239, -1.0), (-0.3827, -0.9239, 1.0), (-0.5556, -0.8315, -1.0), (-0.5556, -0.8315, 1.0), (-0.7071, -0.7071, -1.0), (-0.7071, -0.7071, 1.0), (-0.8315, -0.5556, -1.0), (-0.8315, -0.5556, 1.0), (-0.9239, -0.3827, -1.0), (-0.9239, -0.3827, 1.0), (-0.9808, -0.1951, -1.0), (-0.9808, -0.1951, 1.0), (-1.0, 9.656e-07, -1.0), (-1.0, 9.656e-07, 1.0), (-0.9808, 0.1951, -1.0), (-0.9808, 0.1951, 1.0), (-0.9239, 0.3827, -1.0), (-0.9239, 0.3827, 1.0), (-0.8315, 0.5556, -1.0), (-0.8315, 0.5556, 1.0), (-0.7071, 0.7071, -1.0), (-0.7071, 0.7071, 1.0), (-0.5556, 0.8315, -1.0), (-0.5556, 0.8315, 1.0), (-0.3827, 0.9239, -1.0), (-0.3827, 0.9239, 1.0), (-0.1951, 0.9808, -1.0), (-0.1951, 0.9808, 1.0), (0.01181, 1.392, 1.024), (0.01181, 1.035, 1.192), (0.2777, 1.366, 1.024), (0.2079, 1.015, 1.192), (0.5333, 1.289, 1.024), (0.3965, 0.9582, 1.192), (0.7689, 1.163, 1.024), (0.5702, 0.8653, 1.192), (0.9754, 0.9931, 1.024), (0.7226, 0.7403, 1.192), (1.145, 0.7866, 1.024), (0.8476, 0.588, 1.192), (1.271, 0.551, 1.024), (0.9404, 0.4142, 1.192), (1.348, 0.2954, 1.024), (0.9976, 0.2257, 1.192), (1.374, 0.02958, 1.024), (1.017, 0.02958, 1.192), (1.348, -0.2363, 1.024), (0.9976, -0.1665, 1.192), (1.271, -0.4919, 1.024), (0.9404, -0.3551, 1.192), (1.145, -0.7275, 1.024), (0.8476, -0.5289, 1.192), (0.9754, -0.934, 1.024), (0.7226, -0.6812, 1.192), (0.7689, -1.103, 1.024), (0.5702, -0.8062, 1.192), (0.5333, -1.229, 1.024), (0.3965, -0.8991, 1.192), (0.2777, -1.307, 1.024), (0.2079, -0.9563, 1.192), (0.01181, -1.333, 1.024), (0.01181, -0.9756, 1.192), (-0.254, -1.307, 1.024), (-0.1843, -0.9563, 1.192), (-0.5097, -1.229, 1.024), (-0.3728, -0.8991, 1.192), (-0.7452, -1.103, 1.024), (-0.5466, -0.8062, 1.192), (-0.9517, -0.934, 1.024), (-0.6989, -0.6812, 1.192), (-1.121, -0.7275, 1.024), (-0.8239, -0.5289, 1.192), (-1.247, -0.4919, 1.024), (-0.9168, -0.3551, 1.192), (-1.325, -0.2363, 1.024), (-0.974, -0.1665, 1.192), (-1.351, 0.02958, 1.024), (-0.9933, 0.02958, 1.192), (-1.325, 0.2954, 1.024), (-0.974, 0.2257, 1.192), (-1.247, 0.551, 1.024), (-0.9168, 0.4142, 1.192), (-1.121, 0.7866, 1.024), (-0.8239, 0.588, 1.192), (-0.9517, 0.9931, 1.024), (-0.6989, 0.7403, 1.192), (-0.7452, 1.163, 1.024), (-0.5466, 0.8653, 1.192), (-0.5097, 1.289, 1.024), (-0.3728, 0.9582, 1.192), (-0.254, 1.366, 1.024), (-0.1843, 1.015, 1.192), (0.01181, 1.392, 1.305), (0.2777, 1.366, 1.305), (0.5333, 1.289, 1.305), (0.7689, 1.163, 1.305), (0.9754, 0.9931, 1.305), (1.145, 0.7866, 1.305), (1.271, 0.551, 1.305), (1.348, 0.2954, 1.305), (1.374, 0.02958, 1.305), (1.348, -0.2363, 1.305), (1.271, -0.4919, 1.305), (1.145, -0.7275, 1.305), (0.9754, -0.934, 1.305), (0.7689, -1.103, 1.305), (0.5333, -1.229, 1.305), (0.2777, -1.307, 1.305), (0.01181, -1.333, 1.305), (-0.254, -1.307, 1.305), (-0.5097, -1.229, 1.305), (-0.7452, -1.103, 1.305), (-0.9517, -0.934, 1.305), (-1.121, -0.7275, 1.305), (-1.247, -0.4919, 1.305), (-1.325, -0.2363, 1.305), (-1.351, 0.02958, 1.305), (-1.325, 0.2954, 1.305), (-1.247, 0.551, 1.305), (-1.121, 0.7866, 1.305), (-0.9517, 0.9931, 1.305), (-0.7452, 1.163, 1.305), (-0.5097, 1.289, 1.305), (-0.254, 1.366, 1.305), (0.01181, 1.253, 1.295), (0.2505, 1.23, 1.295), (0.4801, 1.16, 1.295), (0.6916, 1.047, 1.295), (0.877, 0.8948, 1.295), (1.029, 0.7094, 1.295), (1.142, 0.4978, 1.295), (1.212, 0.2683, 1.295), (1.235, 0.02958, 1.295), (1.212, -0.2091, 1.295), (1.142, -0.4387, 1.295), (1.029, -0.6502, 1.295), (0.877, -0.8357, 1.295), (0.6916, -0.9878, 1.295), (0.4801, -1.101, 1.295), (0.2505, -1.171, 1.295), (0.01181, -1.194, 1.295), (-0.2269, -1.171, 1.295), (-0.4564, -1.101, 1.295), (-0.668, -0.9878, 1.295), (-0.8534, -0.8357, 1.295), (-1.006, -0.6502, 1.295), (-1.119, -0.4387, 1.295), (-1.188, -0.2091, 1.295), (-1.212, 0.02958, 1.295), (-1.188, 0.2683, 1.295), (-1.119, 0.4978, 1.295), (-1.006, 0.7094, 1.295), (-0.8534, 0.8948, 1.295), (-0.668, 1.047, 1.295), (-0.4564, 1.16, 1.295), (-0.2269, 1.23, 1.295)], [], [(0, 1, 3, 2), (2, 3, 5, 4), (4, 5, 7, 6), (6, 7, 9, 8), (8, 9, 11, 10), (10, 11, 13, 12), (12, 13, 15, 14), (14, 15, 17, 16), (16, 17, 19, 18), (18, 19, 21, 20), (20, 21, 23, 22), (22, 23, 25, 24), (24, 25, 27, 26), (26, 27, 29, 28), (28, 29, 31, 30), (30, 31, 33, 32), (32, 33, 35, 34), (34, 35, 37, 36), (36, 37, 39, 38), (38, 39, 41, 40), (40, 41, 43, 42), (42, 43, 45, 44), (44, 45, 47, 46), (46, 47, 49, 48), (48, 49, 51, 50), (50, 51, 53, 52), (52, 53, 55, 54), (54, 55, 57, 56), (56, 57, 59, 58), (58, 59, 61, 60), (3, 1, 63, 61, 59, 57, 55, 53, 51, 49, 47, 45, 43, 41, 39, 37, 35, 33, 31, 29, 27, 25, 23, 21, 19, 17, 15, 13, 11, 9, 7, 5), (62, 63, 1, 0), (60, 61, 63, 62), (0, 2, 4, 6, 8, 10, 12, 14, 16, 18, 20, 22, 24, 26, 28, 30, 32, 34, 36, 38, 40, 42, 44, 46, 48, 50, 52, 54, 56, 58, 60, 62), (160, 65, 67, 161), (161, 67, 69, 162), (162, 69, 71, 163), (163, 71, 73, 164), (164, 73, 75, 165), (165, 75, 77, 166), (166, 77, 79, 167), (167, 79, 81, 168), (168, 81, 83, 169), (169, 83, 85, 170), (170, 85, 87, 171), (171, 87, 89, 172), (172, 89, 91, 173), (173, 91, 93, 174), (174, 93, 95, 175), (175, 95, 97, 176), (176, 97, 99, 177), (177, 99, 101, 178), (178, 101, 103, 179), (179, 103, 105, 180), (180, 105, 107, 181), (181, 107, 109, 182), (182, 109, 111, 183), (183, 111, 113, 184), (184, 113, 115, 185), (185, 115, 117, 186), (186, 117, 119, 187), (187, 119, 121, 188), (188, 121, 123, 189), (189, 123, 125, 190), (67, 65, 127, 125, 123, 121, 119, 117, 115, 113, 111, 109, 107, 105, 103, 101, 99, 97, 95, 93, 91, 89, 87, 85, 83, 81, 79, 77, 75, 73, 71, 69), (191, 127, 65, 160), (190, 125, 127, 191), (64, 66, 68, 70, 72, 74, 76, 78, 80, 82, 84, 86, 88, 90, 92, 94, 96, 98, 100, 102, 104, 106, 108, 110, 112, 114, 116, 118, 120, 122, 124, 126), (64, 128, 129, 66), (66, 129, 130, 68), (68, 130, 131, 70), (70, 131, 132, 72), (72, 132, 133, 74), (74, 133, 134, 76), (76, 134, 135, 78), (78, 135, 136, 80), (80, 136, 137, 82), (82, 137, 138, 84), (84, 138, 139, 86), (86, 139, 140, 88), (88, 140, 141, 90), (90, 141, 142, 92), (92, 142, 143, 94), (94, 143, 144, 96), (96, 144, 145, 98), (98, 145, 146, 100), (100, 146, 147, 102), (102, 147, 148, 104), (104, 148, 149, 106), (106, 149, 150, 108), (108, 150, 151, 110), (110, 151, 152, 112), (112, 152, 153, 114), (114, 153, 154, 116), (116, 154, 155, 118), (118, 155, 156, 120), (120, 156, 157, 122), (122, 157, 158, 124), (126, 159, 128, 64), (124, 158, 159, 126), (128, 160, 161, 129), (129, 161, 162, 130), (130, 162, 163, 131), (131, 163, 164, 132), (132, 164, 165, 133), (133, 165, 166, 134), (134, 166, 167, 135), (135, 167, 168, 136), (136, 168, 169, 137), (137, 169, 170, 138), (138, 170, 171, 139), (139, 171, 172, 140), (140, 172, 173, 141), (141, 173, 174, 142), (142, 174, 175, 143), (143, 175, 176, 144), (144, 176, 177, 145), (145, 177, 178, 146), (146, 178, 179, 147), (147, 179, 180, 148), (148, 180, 181, 149), (149, 181, 182, 150), (150, 182, 183, 151), (151, 183, 184, 152), (152, 184, 185, 153), (153, 185, 186, 154), (154, 186, 187, 155), (155, 187, 188, 156), (156, 188, 189, 157), (157, 189, 190, 158), (159, 191, 160, 128), (158, 190, 191, 159)])
me_cylinder_006.polygons.foreach_set('use_smooth', [True] * 132)
me_cylinder_006.polygons.foreach_set('material_index', [0, 0, 0, 0, 0, 0, 0, 0, 0, 0, 0, 0, 0, 0, 0, 0, 0, 0, 0, 0, 0, 0, 0, 0, 0, 0, 0, 0, 0, 0, 0, 0, 0, 0, 1, 1, 1, 1, 1, 1, 1, 1, 1, 1, 1, 1, 1, 1, 1, 1, 1, 1, 1, 1, 1, 1, 1, 1, 1, 1, 1, 1, 1, 1, 1, 1, 1, 0, 0, 0, 0, 0, 0, 0, 0, 0, 0, 0, 0, 0, 0, 0, 0, 0, 0, 0, 0, 0, 0, 0, 0, 0, 0, 0, 0, 0, 0, 0, 0, 0, 0, 0, 0, 0, 0, 0, 0, 0, 0, 0, 0, 0, 0, 0, 0, 0, 0, 0, 0, 0, 0, 0, 0, 0, 0, 0, 0, 0, 0, 0, 0, 0])
me_cylinder_006.materials.append(mat_silver)
me_cylinder_006.materials.append(mat_plastic_rest)
me_cylinder_006.use_remesh_preserve_volume = False
me_cylinder_006.use_remesh_preserve_attributes = False
me_cylinder_006.use_mirror_vertex_groups = False
me_cylinder_006.update()
me_cylinder_005 = bpy.data.meshes.new('Cylinder.005')
me_cylinder_005.from_pydata([(0.0, 1.0, -1.0), (0.0, 1.0, 1.0), (0.1951, 0.9808, -1.0), (0.1951, 0.9808, 1.0), (0.3827, 0.9239, -1.0), (0.3827, 0.9239, 1.0), (0.5556, 0.8315, -1.0), (0.5556, 0.8315, 1.0), (0.7071, 0.7071, -1.0), (0.7071, 0.7071, 1.0), (0.8315, 0.5556, -1.0), (0.8315, 0.5556, 1.0), (0.9239, 0.3827, -1.0), (0.9239, 0.3827, 1.0), (0.9808, 0.1951, -1.0), (0.9808, 0.1951, 1.0), (1.0, 7.55e-08, -1.0), (1.0, 7.55e-08, 1.0), (0.9808, -0.1951, -1.0), (0.9808, -0.1951, 1.0), (0.9239, -0.3827, -1.0), (0.9239, -0.3827, 1.0), (0.8315, -0.5556, -1.0), (0.8315, -0.5556, 1.0), (0.7071, -0.7071, -1.0), (0.7071, -0.7071, 1.0), (0.5556, -0.8315, -1.0), (0.5556, -0.8315, 1.0), (0.3827, -0.9239, -1.0), (0.3827, -0.9239, 1.0), (0.1951, -0.9808, -1.0), (0.1951, -0.9808, 1.0), (-3.258e-07, -1.0, -1.0), (-3.258e-07, -1.0, 1.0), (-0.1951, -0.9808, -1.0), (-0.1951, -0.9808, 1.0), (-0.3827, -0.9239, -1.0), (-0.3827, -0.9239, 1.0), (-0.5556, -0.8315, -1.0), (-0.5556, -0.8315, 1.0), (-0.7071, -0.7071, -1.0), (-0.7071, -0.7071, 1.0), (-0.8315, -0.5556, -1.0), (-0.8315, -0.5556, 1.0), (-0.9239, -0.3827, -1.0), (-0.9239, -0.3827, 1.0), (-0.9808, -0.1951, -1.0), (-0.9808, -0.1951, 1.0), (-1.0, 9.656e-07, -1.0), (-1.0, 9.656e-07, 1.0), (-0.9808, 0.1951, -1.0), (-0.9808, 0.1951, 1.0), (-0.9239, 0.3827, -1.0), (-0.9239, 0.3827, 1.0), (-0.8315, 0.5556, -1.0), (-0.8315, 0.5556, 1.0), (-0.7071, 0.7071, -1.0), (-0.7071, 0.7071, 1.0), (-0.5556, 0.8315, -1.0), (-0.5556, 0.8315, 1.0), (-0.3827, 0.9239, -1.0), (-0.3827, 0.9239, 1.0), (-0.1951, 0.9808, -1.0), (-0.1951, 0.9808, 1.0), (0.01181, 1.392, 1.024), (0.01181, 1.035, 1.192), (0.2777, 1.366, 1.024), (0.2079, 1.015, 1.192), (0.5333, 1.289, 1.024), (0.3965, 0.9582, 1.192), (0.7689, 1.163, 1.024), (0.5702, 0.8653, 1.192), (0.9754, 0.9931, 1.024), (0.7226, 0.7403, 1.192), (1.145, 0.7866, 1.024), (0.8476, 0.588, 1.192), (1.271, 0.551, 1.024), (0.9404, 0.4142, 1.192), (1.348, 0.2954, 1.024), (0.9976, 0.2257, 1.192), (1.374, 0.02958, 1.024), (1.017, 0.02958, 1.192), (1.348, -0.2363, 1.024), (0.9976, -0.1665, 1.192), (1.271, -0.4919, 1.024), (0.9404, -0.3551, 1.192), (1.145, -0.7275, 1.024), (0.8476, -0.5289, 1.192), (0.9754, -0.934, 1.024), (0.7226, -0.6812, 1.192), (0.7689, -1.103, 1.024), (0.5702, -0.8062, 1.192), (0.5333, -1.229, 1.024), (0.3965, -0.8991, 1.192), (0.2777, -1.307, 1.024), (0.2079, -0.9563, 1.192), (0.01181, -1.333, 1.024), (0.01181, -0.9756, 1.192), (-0.254, -1.307, 1.024), (-0.1843, -0.9563, 1.192), (-0.5097, -1.229, 1.024), (-0.3728, -0.8991, 1.192), (-0.7452, -1.103, 1.024), (-0.5466, -0.8062, 1.192), (-0.9517, -0.934, 1.024), (-0.6989, -0.6812, 1.192), (-1.121, -0.7275, 1.024), (-0.8239, -0.5289, 1.192), (-1.247, -0.4919, 1.024), (-0.9168, -0.3551, 1.192), (-1.325, -0.2363, 1.024), (-0.974, -0.1665, 1.192), (-1.351, 0.02958, 1.024), (-0.9933, 0.02958, 1.192), (-1.325, 0.2954, 1.024), (-0.974, 0.2257, 1.192), (-1.247, 0.551, 1.024), (-0.9168, 0.4142, 1.192), (-1.121, 0.7866, 1.024), (-0.8239, 0.588, 1.192), (-0.9517, 0.9931, 1.024), (-0.6989, 0.7403, 1.192), (-0.7452, 1.163, 1.024), (-0.5466, 0.8653, 1.192), (-0.5097, 1.289, 1.024), (-0.3728, 0.9582, 1.192), (-0.254, 1.366, 1.024), (-0.1843, 1.015, 1.192), (0.01181, 1.392, 1.305), (0.2777, 1.366, 1.305), (0.5333, 1.289, 1.305), (0.7689, 1.163, 1.305), (0.9754, 0.9931, 1.305), (1.145, 0.7866, 1.305), (1.271, 0.551, 1.305), (1.348, 0.2954, 1.305), (1.374, 0.02958, 1.305), (1.348, -0.2363, 1.305), (1.271, -0.4919, 1.305), (1.145, -0.7275, 1.305), (0.9754, -0.934, 1.305), (0.7689, -1.103, 1.305), (0.5333, -1.229, 1.305), (0.2777, -1.307, 1.305), (0.01181, -1.333, 1.305), (-0.254, -1.307, 1.305), (-0.5097, -1.229, 1.305), (-0.7452, -1.103, 1.305), (-0.9517, -0.934, 1.305), (-1.121, -0.7275, 1.305), (-1.247, -0.4919, 1.305), (-1.325, -0.2363, 1.305), (-1.351, 0.02958, 1.305), (-1.325, 0.2954, 1.305), (-1.247, 0.551, 1.305), (-1.121, 0.7866, 1.305), (-0.9517, 0.9931, 1.305), (-0.7452, 1.163, 1.305), (-0.5097, 1.289, 1.305), (-0.254, 1.366, 1.305), (0.01181, 1.253, 1.295), (0.2505, 1.23, 1.295), (0.4801, 1.16, 1.295), (0.6916, 1.047, 1.295), (0.877, 0.8948, 1.295), (1.029, 0.7094, 1.295), (1.142, 0.4978, 1.295), (1.212, 0.2683, 1.295), (1.235, 0.02958, 1.295), (1.212, -0.2091, 1.295), (1.142, -0.4387, 1.295), (1.029, -0.6502, 1.295), (0.877, -0.8357, 1.295), (0.6916, -0.9878, 1.295), (0.4801, -1.101, 1.295), (0.2505, -1.171, 1.295), (0.01181, -1.194, 1.295), (-0.2269, -1.171, 1.295), (-0.4564, -1.101, 1.295), (-0.668, -0.9878, 1.295), (-0.8534, -0.8357, 1.295), (-1.006, -0.6502, 1.295), (-1.119, -0.4387, 1.295), (-1.188, -0.2091, 1.295), (-1.212, 0.02958, 1.295), (-1.188, 0.2683, 1.295), (-1.119, 0.4978, 1.295), (-1.006, 0.7094, 1.295), (-0.8534, 0.8948, 1.295), (-0.668, 1.047, 1.295), (-0.4564, 1.16, 1.295), (-0.2269, 1.23, 1.295)], [], [(0, 1, 3, 2), (2, 3, 5, 4), (4, 5, 7, 6), (6, 7, 9, 8), (8, 9, 11, 10), (10, 11, 13, 12), (12, 13, 15, 14), (14, 15, 17, 16), (16, 17, 19, 18), (18, 19, 21, 20), (20, 21, 23, 22), (22, 23, 25, 24), (24, 25, 27, 26), (26, 27, 29, 28), (28, 29, 31, 30), (30, 31, 33, 32), (32, 33, 35, 34), (34, 35, 37, 36), (36, 37, 39, 38), (38, 39, 41, 40), (40, 41, 43, 42), (42, 43, 45, 44), (44, 45, 47, 46), (46, 47, 49, 48), (48, 49, 51, 50), (50, 51, 53, 52), (52, 53, 55, 54), (54, 55, 57, 56), (56, 57, 59, 58), (58, 59, 61, 60), (3, 1, 63, 61, 59, 57, 55, 53, 51, 49, 47, 45, 43, 41, 39, 37, 35, 33, 31, 29, 27, 25, 23, 21, 19, 17, 15, 13, 11, 9, 7, 5), (62, 63, 1, 0), (60, 61, 63, 62), (0, 2, 4, 6, 8, 10, 12, 14, 16, 18, 20, 22, 24, 26, 28, 30, 32, 34, 36, 38, 40, 42, 44, 46, 48, 50, 52, 54, 56, 58, 60, 62), (160, 65, 67, 161), (161, 67, 69, 162), (162, 69, 71, 163), (163, 71, 73, 164), (164, 73, 75, 165), (165, 75, 77, 166), (166, 77, 79, 167), (167, 79, 81, 168), (168, 81, 83, 169), (169, 83, 85, 170), (170, 85, 87, 171), (171, 87, 89, 172), (172, 89, 91, 173), (173, 91, 93, 174), (174, 93, 95, 175), (175, 95, 97, 176), (176, 97, 99, 177), (177, 99, 101, 178), (178, 101, 103, 179), (179, 103, 105, 180), (180, 105, 107, 181), (181, 107, 109, 182), (182, 109, 111, 183), (183, 111, 113, 184), (184, 113, 115, 185), (185, 115, 117, 186), (186, 117, 119, 187), (187, 119, 121, 188), (188, 121, 123, 189), (189, 123, 125, 190), (67, 65, 127, 125, 123, 121, 119, 117, 115, 113, 111, 109, 107, 105, 103, 101, 99, 97, 95, 93, 91, 89, 87, 85, 83, 81, 79, 77, 75, 73, 71, 69), (191, 127, 65, 160), (190, 125, 127, 191), (64, 66, 68, 70, 72, 74, 76, 78, 80, 82, 84, 86, 88, 90, 92, 94, 96, 98, 100, 102, 104, 106, 108, 110, 112, 114, 116, 118, 120, 122, 124, 126), (64, 128, 129, 66), (66, 129, 130, 68), (68, 130, 131, 70), (70, 131, 132, 72), (72, 132, 133, 74), (74, 133, 134, 76), (76, 134, 135, 78), (78, 135, 136, 80), (80, 136, 137, 82), (82, 137, 138, 84), (84, 138, 139, 86), (86, 139, 140, 88), (88, 140, 141, 90), (90, 141, 142, 92), (92, 142, 143, 94), (94, 143, 144, 96), (96, 144, 145, 98), (98, 145, 146, 100), (100, 146, 147, 102), (102, 147, 148, 104), (104, 148, 149, 106), (106, 149, 150, 108), (108, 150, 151, 110), (110, 151, 152, 112), (112, 152, 153, 114), (114, 153, 154, 116), (116, 154, 155, 118), (118, 155, 156, 120), (120, 156, 157, 122), (122, 157, 158, 124), (126, 159, 128, 64), (124, 158, 159, 126), (128, 160, 161, 129), (129, 161, 162, 130), (130, 162, 163, 131), (131, 163, 164, 132), (132, 164, 165, 133), (133, 165, 166, 134), (134, 166, 167, 135), (135, 167, 168, 136), (136, 168, 169, 137), (137, 169, 170, 138), (138, 170, 171, 139), (139, 171, 172, 140), (140, 172, 173, 141), (141, 173, 174, 142), (142, 174, 175, 143), (143, 175, 176, 144), (144, 176, 177, 145), (145, 177, 178, 146), (146, 178, 179, 147), (147, 179, 180, 148), (148, 180, 181, 149), (149, 181, 182, 150), (150, 182, 183, 151), (151, 183, 184, 152), (152, 184, 185, 153), (153, 185, 186, 154), (154, 186, 187, 155), (155, 187, 188, 156), (156, 188, 189, 157), (157, 189, 190, 158), (159, 191, 160, 128), (158, 190, 191, 159)])
me_cylinder_005.polygons.foreach_set('use_smooth', [True] * 132)
me_cylinder_005.polygons.foreach_set('material_index', [0, 0, 0, 0, 0, 0, 0, 0, 0, 0, 0, 0, 0, 0, 0, 0, 0, 0, 0, 0, 0, 0, 0, 0, 0, 0, 0, 0, 0, 0, 0, 0, 0, 0, 1, 1, 1, 1, 1, 1, 1, 1, 1, 1, 1, 1, 1, 1, 1, 1, 1, 1, 1, 1, 1, 1, 1, 1, 1, 1, 1, 1, 1, 1, 1, 1, 1, 0, 0, 0, 0, 0, 0, 0, 0, 0, 0, 0, 0, 0, 0, 0, 0, 0, 0, 0, 0, 0, 0, 0, 0, 0, 0, 0, 0, 0, 0, 0, 0, 0, 0, 0, 0, 0, 0, 0, 0, 0, 0, 0, 0, 0, 0, 0, 0, 0, 0, 0, 0, 0, 0, 0, 0, 0, 0, 0, 0, 0, 0, 0, 0, 0])
me_cylinder_005.materials.append(mat_silver)
me_cylinder_005.materials.append(mat_plastic_rest)
me_cylinder_005.use_remesh_preserve_volume = False
me_cylinder_005.use_remesh_preserve_attributes = False
me_cylinder_005.use_mirror_vertex_groups = False
me_cylinder_005.update()
me_cylinder_004 = bpy.data.meshes.new('Cylinder.004')
me_cylinder_004.from_pydata([(0.0, 1.0, -1.0), (0.0, 1.0, 1.0), (0.1951, 0.9808, -1.0), (0.1951, 0.9808, 1.0), (0.3827, 0.9239, -1.0), (0.3827, 0.9239, 1.0), (0.5556, 0.8315, -1.0), (0.5556, 0.8315, 1.0), (0.7071, 0.7071, -1.0), (0.7071, 0.7071, 1.0), (0.8315, 0.5556, -1.0), (0.8315, 0.5556, 1.0), (0.9239, 0.3827, -1.0), (0.9239, 0.3827, 1.0), (0.9808, 0.1951, -1.0), (0.9808, 0.1951, 1.0), (1.0, 7.55e-08, -1.0), (1.0, 7.55e-08, 1.0), (0.9808, -0.1951, -1.0), (0.9808, -0.1951, 1.0), (0.9239, -0.3827, -1.0), (0.9239, -0.3827, 1.0), (0.8315, -0.5556, -1.0), (0.8315, -0.5556, 1.0), (0.7071, -0.7071, -1.0), (0.7071, -0.7071, 1.0), (0.5556, -0.8315, -1.0), (0.5556, -0.8315, 1.0), (0.3827, -0.9239, -1.0), (0.3827, -0.9239, 1.0), (0.1951, -0.9808, -1.0), (0.1951, -0.9808, 1.0), (-3.258e-07, -1.0, -1.0), (-3.258e-07, -1.0, 1.0), (-0.1951, -0.9808, -1.0), (-0.1951, -0.9808, 1.0), (-0.3827, -0.9239, -1.0), (-0.3827, -0.9239, 1.0), (-0.5556, -0.8315, -1.0), (-0.5556, -0.8315, 1.0), (-0.7071, -0.7071, -1.0), (-0.7071, -0.7071, 1.0), (-0.8315, -0.5556, -1.0), (-0.8315, -0.5556, 1.0), (-0.9239, -0.3827, -1.0), (-0.9239, -0.3827, 1.0), (-0.9808, -0.1951, -1.0), (-0.9808, -0.1951, 1.0), (-1.0, 9.656e-07, -1.0), (-1.0, 9.656e-07, 1.0), (-0.9808, 0.1951, -1.0), (-0.9808, 0.1951, 1.0), (-0.9239, 0.3827, -1.0), (-0.9239, 0.3827, 1.0), (-0.8315, 0.5556, -1.0), (-0.8315, 0.5556, 1.0), (-0.7071, 0.7071, -1.0), (-0.7071, 0.7071, 1.0), (-0.5556, 0.8315, -1.0), (-0.5556, 0.8315, 1.0), (-0.3827, 0.9239, -1.0), (-0.3827, 0.9239, 1.0), (-0.1951, 0.9808, -1.0), (-0.1951, 0.9808, 1.0), (0.01181, 1.392, 1.024), (0.01181, 1.035, 1.192), (0.2777, 1.366, 1.024), (0.2079, 1.015, 1.192), (0.5333, 1.289, 1.024), (0.3965, 0.9582, 1.192), (0.7689, 1.163, 1.024), (0.5702, 0.8653, 1.192), (0.9754, 0.9931, 1.024), (0.7226, 0.7403, 1.192), (1.145, 0.7866, 1.024), (0.8476, 0.588, 1.192), (1.271, 0.551, 1.024), (0.9404, 0.4142, 1.192), (1.348, 0.2954, 1.024), (0.9976, 0.2257, 1.192), (1.374, 0.02958, 1.024), (1.017, 0.02958, 1.192), (1.348, -0.2363, 1.024), (0.9976, -0.1665, 1.192), (1.271, -0.4919, 1.024), (0.9404, -0.3551, 1.192), (1.145, -0.7275, 1.024), (0.8476, -0.5289, 1.192), (0.9754, -0.934, 1.024), (0.7226, -0.6812, 1.192), (0.7689, -1.103, 1.024), (0.5702, -0.8062, 1.192), (0.5333, -1.229, 1.024), (0.3965, -0.8991, 1.192), (0.2777, -1.307, 1.024), (0.2079, -0.9563, 1.192), (0.01181, -1.333, 1.024), (0.01181, -0.9756, 1.192), (-0.254, -1.307, 1.024), (-0.1843, -0.9563, 1.192), (-0.5097, -1.229, 1.024), (-0.3728, -0.8991, 1.192), (-0.7452, -1.103, 1.024), (-0.5466, -0.8062, 1.192), (-0.9517, -0.934, 1.024), (-0.6989, -0.6812, 1.192), (-1.121, -0.7275, 1.024), (-0.8239, -0.5289, 1.192), (-1.247, -0.4919, 1.024), (-0.9168, -0.3551, 1.192), (-1.325, -0.2363, 1.024), (-0.974, -0.1665, 1.192), (-1.351, 0.02958, 1.024), (-0.9933, 0.02958, 1.192), (-1.325, 0.2954, 1.024), (-0.974, 0.2257, 1.192), (-1.247, 0.551, 1.024), (-0.9168, 0.4142, 1.192), (-1.121, 0.7866, 1.024), (-0.8239, 0.588, 1.192), (-0.9517, 0.9931, 1.024), (-0.6989, 0.7403, 1.192), (-0.7452, 1.163, 1.024), (-0.5466, 0.8653, 1.192), (-0.5097, 1.289, 1.024), (-0.3728, 0.9582, 1.192), (-0.254, 1.366, 1.024), (-0.1843, 1.015, 1.192), (0.01181, 1.392, 1.305), (0.2777, 1.366, 1.305), (0.5333, 1.289, 1.305), (0.7689, 1.163, 1.305), (0.9754, 0.9931, 1.305), (1.145, 0.7866, 1.305), (1.271, 0.551, 1.305), (1.348, 0.2954, 1.305), (1.374, 0.02958, 1.305), (1.348, -0.2363, 1.305), (1.271, -0.4919, 1.305), (1.145, -0.7275, 1.305), (0.9754, -0.934, 1.305), (0.7689, -1.103, 1.305), (0.5333, -1.229, 1.305), (0.2777, -1.307, 1.305), (0.01181, -1.333, 1.305), (-0.254, -1.307, 1.305), (-0.5097, -1.229, 1.305), (-0.7452, -1.103, 1.305), (-0.9517, -0.934, 1.305), (-1.121, -0.7275, 1.305), (-1.247, -0.4919, 1.305), (-1.325, -0.2363, 1.305), (-1.351, 0.02958, 1.305), (-1.325, 0.2954, 1.305), (-1.247, 0.551, 1.305), (-1.121, 0.7866, 1.305), (-0.9517, 0.9931, 1.305), (-0.7452, 1.163, 1.305), (-0.5097, 1.289, 1.305), (-0.254, 1.366, 1.305), (0.01181, 1.253, 1.295), (0.2505, 1.23, 1.295), (0.4801, 1.16, 1.295), (0.6916, 1.047, 1.295), (0.877, 0.8948, 1.295), (1.029, 0.7094, 1.295), (1.142, 0.4978, 1.295), (1.212, 0.2683, 1.295), (1.235, 0.02958, 1.295), (1.212, -0.2091, 1.295), (1.142, -0.4387, 1.295), (1.029, -0.6502, 1.295), (0.877, -0.8357, 1.295), (0.6916, -0.9878, 1.295), (0.4801, -1.101, 1.295), (0.2505, -1.171, 1.295), (0.01181, -1.194, 1.295), (-0.2269, -1.171, 1.295), (-0.4564, -1.101, 1.295), (-0.668, -0.9878, 1.295), (-0.8534, -0.8357, 1.295), (-1.006, -0.6502, 1.295), (-1.119, -0.4387, 1.295), (-1.188, -0.2091, 1.295), (-1.212, 0.02958, 1.295), (-1.188, 0.2683, 1.295), (-1.119, 0.4978, 1.295), (-1.006, 0.7094, 1.295), (-0.8534, 0.8948, 1.295), (-0.668, 1.047, 1.295), (-0.4564, 1.16, 1.295), (-0.2269, 1.23, 1.295)], [], [(0, 1, 3, 2), (2, 3, 5, 4), (4, 5, 7, 6), (6, 7, 9, 8), (8, 9, 11, 10), (10, 11, 13, 12), (12, 13, 15, 14), (14, 15, 17, 16), (16, 17, 19, 18), (18, 19, 21, 20), (20, 21, 23, 22), (22, 23, 25, 24), (24, 25, 27, 26), (26, 27, 29, 28), (28, 29, 31, 30), (30, 31, 33, 32), (32, 33, 35, 34), (34, 35, 37, 36), (36, 37, 39, 38), (38, 39, 41, 40), (40, 41, 43, 42), (42, 43, 45, 44), (44, 45, 47, 46), (46, 47, 49, 48), (48, 49, 51, 50), (50, 51, 53, 52), (52, 53, 55, 54), (54, 55, 57, 56), (56, 57, 59, 58), (58, 59, 61, 60), (3, 1, 63, 61, 59, 57, 55, 53, 51, 49, 47, 45, 43, 41, 39, 37, 35, 33, 31, 29, 27, 25, 23, 21, 19, 17, 15, 13, 11, 9, 7, 5), (62, 63, 1, 0), (60, 61, 63, 62), (0, 2, 4, 6, 8, 10, 12, 14, 16, 18, 20, 22, 24, 26, 28, 30, 32, 34, 36, 38, 40, 42, 44, 46, 48, 50, 52, 54, 56, 58, 60, 62), (160, 65, 67, 161), (161, 67, 69, 162), (162, 69, 71, 163), (163, 71, 73, 164), (164, 73, 75, 165), (165, 75, 77, 166), (166, 77, 79, 167), (167, 79, 81, 168), (168, 81, 83, 169), (169, 83, 85, 170), (170, 85, 87, 171), (171, 87, 89, 172), (172, 89, 91, 173), (173, 91, 93, 174), (174, 93, 95, 175), (175, 95, 97, 176), (176, 97, 99, 177), (177, 99, 101, 178), (178, 101, 103, 179), (179, 103, 105, 180), (180, 105, 107, 181), (181, 107, 109, 182), (182, 109, 111, 183), (183, 111, 113, 184), (184, 113, 115, 185), (185, 115, 117, 186), (186, 117, 119, 187), (187, 119, 121, 188), (188, 121, 123, 189), (189, 123, 125, 190), (67, 65, 127, 125, 123, 121, 119, 117, 115, 113, 111, 109, 107, 105, 103, 101, 99, 97, 95, 93, 91, 89, 87, 85, 83, 81, 79, 77, 75, 73, 71, 69), (191, 127, 65, 160), (190, 125, 127, 191), (64, 66, 68, 70, 72, 74, 76, 78, 80, 82, 84, 86, 88, 90, 92, 94, 96, 98, 100, 102, 104, 106, 108, 110, 112, 114, 116, 118, 120, 122, 124, 126), (64, 128, 129, 66), (66, 129, 130, 68), (68, 130, 131, 70), (70, 131, 132, 72), (72, 132, 133, 74), (74, 133, 134, 76), (76, 134, 135, 78), (78, 135, 136, 80), (80, 136, 137, 82), (82, 137, 138, 84), (84, 138, 139, 86), (86, 139, 140, 88), (88, 140, 141, 90), (90, 141, 142, 92), (92, 142, 143, 94), (94, 143, 144, 96), (96, 144, 145, 98), (98, 145, 146, 100), (100, 146, 147, 102), (102, 147, 148, 104), (104, 148, 149, 106), (106, 149, 150, 108), (108, 150, 151, 110), (110, 151, 152, 112), (112, 152, 153, 114), (114, 153, 154, 116), (116, 154, 155, 118), (118, 155, 156, 120), (120, 156, 157, 122), (122, 157, 158, 124), (126, 159, 128, 64), (124, 158, 159, 126), (128, 160, 161, 129), (129, 161, 162, 130), (130, 162, 163, 131), (131, 163, 164, 132), (132, 164, 165, 133), (133, 165, 166, 134), (134, 166, 167, 135), (135, 167, 168, 136), (136, 168, 169, 137), (137, 169, 170, 138), (138, 170, 171, 139), (139, 171, 172, 140), (140, 172, 173, 141), (141, 173, 174, 142), (142, 174, 175, 143), (143, 175, 176, 144), (144, 176, 177, 145), (145, 177, 178, 146), (146, 178, 179, 147), (147, 179, 180, 148), (148, 180, 181, 149), (149, 181, 182, 150), (150, 182, 183, 151), (151, 183, 184, 152), (152, 184, 185, 153), (153, 185, 186, 154), (154, 186, 187, 155), (155, 187, 188, 156), (156, 188, 189, 157), (157, 189, 190, 158), (159, 191, 160, 128), (158, 190, 191, 159)])
me_cylinder_004.polygons.foreach_set('use_smooth', [True] * 132)
me_cylinder_004.polygons.foreach_set('material_index', [0, 0, 0, 0, 0, 0, 0, 0, 0, 0, 0, 0, 0, 0, 0, 0, 0, 0, 0, 0, 0, 0, 0, 0, 0, 0, 0, 0, 0, 0, 0, 0, 0, 0, 1, 1, 1, 1, 1, 1, 1, 1, 1, 1, 1, 1, 1, 1, 1, 1, 1, 1, 1, 1, 1, 1, 1, 1, 1, 1, 1, 1, 1, 1, 1, 1, 1, 0, 0, 0, 0, 0, 0, 0, 0, 0, 0, 0, 0, 0, 0, 0, 0, 0, 0, 0, 0, 0, 0, 0, 0, 0, 0, 0, 0, 0, 0, 0, 0, 0, 0, 0, 0, 0, 0, 0, 0, 0, 0, 0, 0, 0, 0, 0, 0, 0, 0, 0, 0, 0, 0, 0, 0, 0, 0, 0, 0, 0, 0, 0, 0, 0])
me_cylinder_004.materials.append(mat_silver)
me_cylinder_004.materials.append(mat_plastic_rest)
me_cylinder_004.use_remesh_preserve_volume = False
me_cylinder_004.use_remesh_preserve_attributes = False
me_cylinder_004.use_mirror_vertex_groups = False
me_cylinder_004.update()
me_cylinder_003 = bpy.data.meshes.new('Cylinder.003')
me_cylinder_003.from_pydata([(0.0, 1.0, -1.0), (-3.947e-08, 1.449, 12.74), (0.1951, 0.9808, -1.0), (0.2828, 1.422, 12.74), (0.3827, 0.9239, -1.0), (0.5547, 1.339, 12.74), (0.5556, 0.8315, -1.0), (0.8053, 1.205, 12.74), (0.7071, 0.7071, -1.0), (1.025, 1.025, 12.74), (0.8315, 0.5556, -1.0), (1.205, 0.8053, 12.74), (0.9239, 0.3827, -1.0), (1.339, 0.5547, 12.74), (0.9808, 0.1951, -1.0), (1.422, 0.2828, 12.74), (1.0, 7.55e-08, -1.0), (1.449, -1.651e-06, 12.74), (0.9808, -0.1951, -1.0), (1.422, -0.2828, 12.74), (0.9239, -0.3827, -1.0), (1.339, -0.5547, 12.74), (0.8315, -0.5556, -1.0), (1.205, -0.8053, 12.74), (0.7071, -0.7071, -1.0), (1.025, -1.025, 12.74), (0.5556, -0.8315, -1.0), (0.8053, -1.205, 12.74), (0.3827, -0.9239, -1.0), (0.5547, -1.339, 12.74), (0.1951, -0.9808, -1.0), (0.2828, -1.422, 12.74), (-3.258e-07, -1.0, -1.0), (-5.118e-07, -1.449, 12.74), (-0.1951, -0.9808, -1.0), (-0.2828, -1.422, 12.74), (-0.3827, -0.9239, -1.0), (-0.5547, -1.339, 12.74), (-0.5556, -0.8315, -1.0), (-0.8053, -1.205, 12.74), (-0.7071, -0.7071, -1.0), (-1.025, -1.025, 12.74), (-0.8315, -0.5556, -1.0), (-1.205, -0.8053, 12.74), (-0.9239, -0.3827, -1.0), (-1.339, -0.5547, 12.74), (-0.9808, -0.1951, -1.0), (-1.422, -0.2828, 12.74), (-1.0, 9.656e-07, -1.0), (-1.449, -3.605e-07, 12.74), (-0.9808, 0.1951, -1.0), (-1.422, 0.2828, 12.74), (-0.9239, 0.3827, -1.0), (-1.339, 0.5547, 12.74), (-0.8315, 0.5556, -1.0), (-1.205, 0.8053, 12.74), (-0.7071, 0.7071, -1.0), (-1.025, 1.025, 12.74), (-0.5556, 0.8315, -1.0), (-0.8053, 1.205, 12.74), (-0.3827, 0.9239, -1.0), (-0.5547, 1.339, 12.74), (-0.1951, 0.9808, -1.0), (-0.2828, 1.422, 12.74), (-6.774e-09, 1.138, 1.067), (-3.947e-08, 1.449, 3.4), (-3.947e-08, 1.449, 5.734), (-3.947e-08, 1.449, 8.068), (-3.947e-08, 1.449, 10.4), (0.2828, 1.422, 10.4), (0.2828, 1.422, 8.068), (0.2828, 1.422, 5.734), (0.2828, 1.422, 3.4), (0.222, 1.116, 1.067), (0.5547, 1.339, 10.4), (0.5547, 1.339, 8.068), (0.5547, 1.339, 5.734), (0.5547, 1.339, 3.4), (0.4355, 1.051, 1.067), (0.8053, 1.205, 10.4), (0.8053, 1.205, 8.068), (0.8053, 1.205, 5.734), (0.8053, 1.205, 3.4), (0.6323, 0.9463, 1.067), (1.025, 1.025, 10.4), (1.025, 1.025, 8.068), (1.025, 1.025, 5.734), (1.025, 1.025, 3.4), (0.8047, 0.8047, 1.067), (1.205, 0.8053, 10.4), (1.205, 0.8053, 8.068), (1.205, 0.8053, 5.734), (1.205, 0.8053, 3.4), (0.9463, 0.6323, 1.067), (1.339, 0.5547, 10.4), (1.339, 0.5547, 8.068), (1.339, 0.5547, 5.734), (1.339, 0.5547, 3.4), (1.051, 0.4355, 1.067), (1.422, 0.2828, 10.4), (1.422, 0.2828, 8.068), (1.422, 0.2828, 5.734), (1.422, 0.2828, 3.4), (1.116, 0.222, 1.067), (1.449, -1.389e-06, 10.4), (1.449, -1.128e-06, 8.068), (1.449, -8.661e-07, 5.734), (1.449, -6.046e-07, 3.4), (1.138, -2.733e-07, 1.067), (1.422, -0.2828, 10.4), (1.422, -0.2828, 8.068), (1.422, -0.2828, 5.734), (1.422, -0.2828, 3.4), (1.116, -0.222, 1.067), (1.339, -0.5547, 10.4), (1.339, -0.5547, 8.068), (1.339, -0.5547, 5.734), (1.339, -0.5547, 3.4), (1.051, -0.4355, 1.067), (1.205, -0.8053, 10.4), (1.205, -0.8053, 8.068), (1.205, -0.8053, 5.734), (1.205, -0.8053, 3.4), (0.9463, -0.6323, 1.067), (1.025, -1.025, 10.4), (1.025, -1.025, 8.068), (1.025, -1.025, 5.734), (1.025, -1.025, 3.4), (0.8047, -0.8047, 1.067), (0.8053, -1.205, 10.4), (0.8053, -1.205, 8.068), (0.8053, -1.205, 5.734), (0.8053, -1.205, 3.4), (0.6323, -0.9463, 1.067), (0.5547, -1.339, 10.4), (0.5547, -1.339, 8.068), (0.5547, -1.339, 5.734), (0.5547, -1.339, 3.4), (0.4355, -1.051, 1.067), (0.2828, -1.422, 10.4), (0.2828, -1.422, 8.068), (0.2828, -1.422, 5.734), (0.2828, -1.422, 3.4), (0.222, -1.116, 1.067), (-5.118e-07, -1.449, 10.4), (-5.118e-07, -1.449, 8.068), (-5.118e-07, -1.449, 5.734), (-5.118e-07, -1.449, 3.4), (-3.776e-07, -1.138, 1.067), (-0.2828, -1.422, 10.4), (-0.2828, -1.422, 8.068), (-0.2828, -1.422, 5.734), (-0.2828, -1.422, 3.4), (-0.222, -1.116, 1.067), (-0.5547, -1.339, 10.4), (-0.5547, -1.339, 8.068), (-0.5547, -1.339, 5.734), (-0.5547, -1.339, 3.4), (-0.4355, -1.051, 1.067), (-0.8053, -1.205, 10.4), (-0.8053, -1.205, 8.068), (-0.8053, -1.205, 5.734), (-0.8053, -1.205, 3.4), (-0.6323, -0.9463, 1.067), (-1.025, -1.025, 10.4), (-1.025, -1.025, 8.068), (-1.025, -1.025, 5.734), (-1.025, -1.025, 3.4), (-0.8047, -0.8047, 1.067), (-1.205, -0.8053, 10.4), (-1.205, -0.8053, 8.068), (-1.205, -0.8053, 5.734), (-1.205, -0.8053, 3.4), (-0.9463, -0.6323, 1.067), (-1.339, -0.5547, 10.4), (-1.339, -0.5547, 8.068), (-1.339, -0.5547, 5.734), (-1.339, -0.5547, 3.4), (-1.051, -0.4355, 1.067), (-1.422, -0.2828, 10.4), (-1.422, -0.2828, 8.068), (-1.422, -0.2828, 5.734), (-1.422, -0.2828, 3.4), (-1.116, -0.222, 1.067), (-1.449, -9.893e-08, 10.4), (-1.449, 1.626e-07, 8.068), (-1.449, 4.241e-07, 5.734), (-1.449, 6.856e-07, 3.4), (-1.138, 7.397e-07, 1.067), (-1.422, 0.2828, 10.4), (-1.422, 0.2828, 8.068), (-1.422, 0.2828, 5.734), (-1.422, 0.2828, 3.4), (-1.116, 0.222, 1.067), (-1.339, 0.5547, 10.4), (-1.339, 0.5547, 8.068), (-1.339, 0.5547, 5.734), (-1.339, 0.5547, 3.4), (-1.051, 0.4355, 1.067), (-1.205, 0.8053, 10.4), (-1.205, 0.8053, 8.068), (-1.205, 0.8053, 5.734), (-1.205, 0.8053, 3.4), (-0.9463, 0.6323, 1.067), (-1.025, 1.025, 10.4), (-1.025, 1.025, 8.068), (-1.025, 1.025, 5.734), (-1.025, 1.025, 3.4), (-0.8047, 0.8047, 1.067), (-0.8053, 1.205, 10.4), (-0.8053, 1.205, 8.068), (-0.8053, 1.205, 5.734), (-0.8053, 1.205, 3.4), (-0.6323, 0.9463, 1.067), (-0.5547, 1.339, 10.4), (-0.5547, 1.339, 8.068), (-0.5547, 1.339, 5.734), (-0.5547, 1.339, 3.4), (-0.4355, 1.051, 1.067), (-0.2828, 1.422, 10.4), (-0.2828, 1.422, 8.068), (-0.2828, 1.422, 5.734), (-0.2828, 1.422, 3.4), (-0.222, 1.116, 1.067)], [], [(68, 1, 3, 69), (69, 3, 5, 74), (74, 5, 7, 79), (79, 7, 9, 84), (84, 9, 11, 89), (89, 11, 13, 94), (94, 13, 15, 99), (99, 15, 17, 104), (104, 17, 19, 109), (109, 19, 21, 114), (114, 21, 23, 119), (119, 23, 25, 124), (124, 25, 27, 129), (129, 27, 29, 134), (134, 29, 31, 139), (139, 31, 33, 144), (144, 33, 35, 149), (149, 35, 37, 154), (154, 37, 39, 159), (159, 39, 41, 164), (164, 41, 43, 169), (169, 43, 45, 174), (174, 45, 47, 179), (179, 47, 49, 184), (184, 49, 51, 189), (189, 51, 53, 194), (194, 53, 55, 199), (199, 55, 57, 204), (204, 57, 59, 209), (209, 59, 61, 214), (3, 1, 63, 61, 59, 57, 55, 53, 51, 49, 47, 45, 43, 41, 39, 37, 35, 33, 31, 29, 27, 25, 23, 21, 19, 17, 15, 13, 11, 9, 7, 5), (219, 63, 1, 68), (214, 61, 63, 219), (0, 2, 4, 6, 8, 10, 12, 14, 16, 18, 20, 22, 24, 26, 28, 30, 32, 34, 36, 38, 40, 42, 44, 46, 48, 50, 52, 54, 56, 58, 60, 62), (0, 64, 73, 2), (64, 65, 72, 73), (65, 66, 71, 72), (66, 67, 70, 71), (67, 68, 69, 70), (2, 73, 78, 4), (73, 72, 77, 78), (72, 71, 76, 77), (71, 70, 75, 76), (70, 69, 74, 75), (4, 78, 83, 6), (78, 77, 82, 83), (77, 76, 81, 82), (76, 75, 80, 81), (75, 74, 79, 80), (6, 83, 88, 8), (83, 82, 87, 88), (82, 81, 86, 87), (81, 80, 85, 86), (80, 79, 84, 85), (8, 88, 93, 10), (88, 87, 92, 93), (87, 86, 91, 92), (86, 85, 90, 91), (85, 84, 89, 90), (10, 93, 98, 12), (93, 92, 97, 98), (92, 91, 96, 97), (91, 90, 95, 96), (90, 89, 94, 95), (12, 98, 103, 14), (98, 97, 102, 103), (97, 96, 101, 102), (96, 95, 100, 101), (95, 94, 99, 100), (14, 103, 108, 16), (103, 102, 107, 108), (102, 101, 106, 107), (101, 100, 105, 106), (100, 99, 104, 105), (16, 108, 113, 18), (108, 107, 112, 113), (107, 106, 111, 112), (106, 105, 110, 111), (105, 104, 109, 110), (18, 113, 118, 20), (113, 112, 117, 118), (112, 111, 116, 117), (111, 110, 115, 116), (110, 109, 114, 115), (20, 118, 123, 22), (118, 117, 122, 123), (117, 116, 121, 122), (116, 115, 120, 121), (115, 114, 119, 120), (22, 123, 128, 24), (123, 122, 127, 128), (122, 121, 126, 127), (121, 120, 125, 126), (120, 119, 124, 125), (24, 128, 133, 26), (128, 127, 132, 133), (127, 126, 131, 132), (126, 125, 130, 131), (125, 124, 129, 130), (26, 133, 138, 28), (133, 132, 137, 138), (132, 131, 136, 137), (131, 130, 135, 136), (130, 129, 134, 135), (28, 138, 143, 30), (138, 137, 142, 143), (137, 136, 141, 142), (136, 135, 140, 141), (135, 134, 139, 140), (30, 143, 148, 32), (143, 142, 147, 148), (142, 141, 146, 147), (141, 140, 145, 146), (140, 139, 144, 145), (32, 148, 153, 34), (148, 147, 152, 153), (147, 146, 151, 152), (146, 145, 150, 151), (145, 144, 149, 150), (34, 153, 158, 36), (153, 152, 157, 158), (152, 151, 156, 157), (151, 150, 155, 156), (150, 149, 154, 155), (36, 158, 163, 38), (158, 157, 162, 163), (157, 156, 161, 162), (156, 155, 160, 161), (155, 154, 159, 160), (38, 163, 168, 40), (163, 162, 167, 168), (162, 161, 166, 167), (161, 160, 165, 166), (160, 159, 164, 165), (40, 168, 173, 42), (168, 167, 172, 173), (167, 166, 171, 172), (166, 165, 170, 171), (165, 164, 169, 170), (42, 173, 178, 44), (173, 172, 177, 178), (172, 171, 176, 177), (171, 170, 175, 176), (170, 169, 174, 175), (44, 178, 183, 46), (178, 177, 182, 183), (177, 176, 181, 182), (176, 175, 180, 181), (175, 174, 179, 180), (46, 183, 188, 48), (183, 182, 187, 188), (182, 181, 186, 187), (181, 180, 185, 186), (180, 179, 184, 185), (48, 188, 193, 50), (188, 187, 192, 193), (187, 186, 191, 192), (186, 185, 190, 191), (185, 184, 189, 190), (50, 193, 198, 52), (193, 192, 197, 198), (192, 191, 196, 197), (191, 190, 195, 196), (190, 189, 194, 195), (52, 198, 203, 54), (198, 197, 202, 203), (197, 196, 201, 202), (196, 195, 200, 201), (195, 194, 199, 200), (54, 203, 208, 56), (203, 202, 207, 208), (202, 201, 206, 207), (201, 200, 205, 206), (200, 199, 204, 205), (56, 208, 213, 58), (208, 207, 212, 213), (207, 206, 211, 212), (206, 205, 210, 211), (205, 204, 209, 210), (58, 213, 218, 60), (213, 212, 217, 218), (212, 211, 216, 217), (211, 210, 215, 216), (210, 209, 214, 215), (62, 223, 64, 0), (223, 222, 65, 64), (222, 221, 66, 65), (221, 220, 67, 66), (220, 219, 68, 67), (60, 218, 223, 62), (218, 217, 222, 223), (217, 216, 221, 222), (216, 215, 220, 221), (215, 214, 219, 220)])
me_cylinder_003.polygons.foreach_set('use_smooth', [True] * 194)
me_cylinder_003.materials.append(mat_bronze)
me_cylinder_003.use_remesh_preserve_volume = False
me_cylinder_003.use_remesh_preserve_attributes = False
me_cylinder_003.use_mirror_vertex_groups = False
me_cylinder_003.update()
me_cylinder_002 = bpy.data.meshes.new('Cylinder.002')
me_cylinder_002.from_pydata([(0.0, 1.0, -1.0), (0.0, 1.0, 8.66), (0.1951, 0.9808, -1.0), (0.1951, 0.9808, 8.66), (0.3827, 0.9239, -1.0), (0.3827, 0.9239, 8.66), (0.5556, 0.8315, -1.0), (0.5556, 0.8315, 8.66), (0.7071, 0.7071, -1.0), (0.7071, 0.7071, 8.66), (0.8315, 0.5556, -1.0), (0.8315, 0.5556, 8.66), (0.9239, 0.3827, -1.0), (0.9239, 0.3827, 8.66), (0.9808, 0.1951, -1.0), (0.9808, 0.1951, 8.66), (1.0, 7.55e-08, -1.0), (1.0, -1.007e-06, 8.66), (0.9808, -0.1951, -1.0), (0.9808, -0.1951, 8.66), (0.9239, -0.3827, -1.0), (0.9239, -0.3827, 8.66), (0.8315, -0.5556, -1.0), (0.8315, -0.5556, 8.66), (0.7071, -0.7071, -1.0), (0.7071, -0.7071, 8.66), (0.5556, -0.8315, -1.0), (0.5556, -0.8315, 8.66), (0.3827, -0.9239, -1.0), (0.3827, -0.9239, 8.66), (0.1951, -0.9808, -1.0), (0.1951, -0.9808, 8.66), (-3.258e-07, -1.0, -1.0), (-3.258e-07, -1.0, 8.66), (-0.1951, -0.9808, -1.0), (-0.1951, -0.9808, 8.66), (-0.3827, -0.9239, -1.0), (-0.3827, -0.9239, 8.66), (-0.5556, -0.8315, -1.0), (-0.5556, -0.8315, 8.66), (-0.7071, -0.7071, -1.0), (-0.7071, -0.7071, 8.66), (-0.8315, -0.5556, -1.0), (-0.8315, -0.5556, 8.66), (-0.9239, -0.3827, -1.0), (-0.9239, -0.3827, 8.66), (-0.9808, -0.1951, -1.0), (-0.9808, -0.1951, 8.66), (-1.0, 9.656e-07, -1.0), (-1.0, -1.169e-07, 8.66), (-0.9808, 0.1951, -1.0), (-0.9808, 0.1951, 8.66), (-0.9239, 0.3827, -1.0), (-0.9239, 0.3827, 8.66), (-0.8315, 0.5556, -1.0), (-0.8315, 0.5556, 8.66), (-0.7071, 0.7071, -1.0), (-0.7071, 0.7071, 8.66), (-0.5556, 0.8315, -1.0), (-0.5556, 0.8315, 8.66), (-0.3827, 0.9239, -1.0), (-0.3827, 0.9239, 8.66), (-0.1951, 0.9808, -1.0), (-0.1951, 0.9808, 8.66)], [], [(0, 1, 3, 2), (2, 3, 5, 4), (4, 5, 7, 6), (6, 7, 9, 8), (8, 9, 11, 10), (10, 11, 13, 12), (12, 13, 15, 14), (14, 15, 17, 16), (16, 17, 19, 18), (18, 19, 21, 20), (20, 21, 23, 22), (22, 23, 25, 24), (24, 25, 27, 26), (26, 27, 29, 28), (28, 29, 31, 30), (30, 31, 33, 32), (32, 33, 35, 34), (34, 35, 37, 36), (36, 37, 39, 38), (38, 39, 41, 40), (40, 41, 43, 42), (42, 43, 45, 44), (44, 45, 47, 46), (46, 47, 49, 48), (48, 49, 51, 50), (50, 51, 53, 52), (52, 53, 55, 54), (54, 55, 57, 56), (56, 57, 59, 58), (58, 59, 61, 60), (3, 1, 63, 61, 59, 57, 55, 53, 51, 49, 47, 45, 43, 41, 39, 37, 35, 33, 31, 29, 27, 25, 23, 21, 19, 17, 15, 13, 11, 9, 7, 5), (62, 63, 1, 0), (60, 61, 63, 62), (0, 2, 4, 6, 8, 10, 12, 14, 16, 18, 20, 22, 24, 26, 28, 30, 32, 34, 36, 38, 40, 42, 44, 46, 48, 50, 52, 54, 56, 58, 60, 62)])
me_cylinder_002.polygons.foreach_set('use_smooth', [True] * 34)
me_cylinder_002.materials.append(mat_bronze)
me_cylinder_002.use_remesh_preserve_volume = False
me_cylinder_002.use_remesh_preserve_attributes = False
me_cylinder_002.use_mirror_vertex_groups = False
me_cylinder_002.update()
me_cylinder_001 = bpy.data.meshes.new('Cylinder.001')
me_cylinder_001.from_pydata([(0.0, 1.0, -0.6955), (0.0, 1.0, 8.66), (0.1951, 0.9808, -0.6955), (0.1951, 0.9808, 8.66), (0.3827, 0.9239, -0.6955), (0.3827, 0.9239, 8.66), (0.5556, 0.8315, -0.6955), (0.5556, 0.8315, 8.66), (0.7071, 0.7071, -0.6955), (0.7071, 0.7071, 8.66), (0.8315, 0.5556, -0.6955), (0.8315, 0.5556, 8.66), (0.9239, 0.3827, -0.6955), (0.9239, 0.3827, 8.66), (0.9808, 0.1951, -0.6955), (0.9808, 0.1951, 8.66), (1.0, 3.246e-08, -0.6955), (1.0, -1.007e-06, 8.66), (0.9808, -0.1951, -0.6955), (0.9808, -0.1951, 8.66), (0.9239, -0.3827, -0.6955), (0.9239, -0.3827, 8.66), (0.8315, -0.5556, -0.6955), (0.8315, -0.5556, 8.66), (0.7071, -0.7071, -0.6955), (0.7071, -0.7071, 8.66), (0.5556, -0.8315, -0.6955), (0.5556, -0.8315, 8.66), (0.3827, -0.9239, -0.6955), (0.3827, -0.9239, 8.66), (0.1951, -0.9808, -0.6955), (0.1951, -0.9808, 8.66), (-3.258e-07, -1.0, -0.6955), (-3.258e-07, -1.0, 8.66), (-0.1951, -0.9808, -0.6955), (-0.1951, -0.9808, 8.66), (-0.3827, -0.9239, -0.6955), (-0.3827, -0.9239, 8.66), (-0.5556, -0.8315, -0.6955), (-0.5556, -0.8315, 8.66), (-0.7071, -0.7071, -0.6955), (-0.7071, -0.7071, 8.66), (-0.8315, -0.5556, -0.6955), (-0.8315, -0.5556, 8.66), (-0.9239, -0.3827, -0.6955), (-0.9239, -0.3827, 8.66), (-0.9808, -0.1951, -0.6955), (-0.9808, -0.1951, 8.66), (-1.0, 9.226e-07, -0.6955), (-1.0, -1.169e-07, 8.66), (-0.9808, 0.1951, -0.6955), (-0.9808, 0.1951, 8.66), (-0.9239, 0.3827, -0.6955), (-0.9239, 0.3827, 8.66), (-0.8315, 0.5556, -0.6955), (-0.8315, 0.5556, 8.66), (-0.7071, 0.7071, -0.6955), (-0.7071, 0.7071, 8.66), (-0.5556, 0.8315, -0.6955), (-0.5556, 0.8315, 8.66), (-0.3827, 0.9239, -0.6955), (-0.3827, 0.9239, 8.66), (-0.1951, 0.9808, -0.6955), (-0.1951, 0.9808, 8.66)], [], [(0, 1, 3, 2), (2, 3, 5, 4), (4, 5, 7, 6), (6, 7, 9, 8), (8, 9, 11, 10), (10, 11, 13, 12), (12, 13, 15, 14), (14, 15, 17, 16), (16, 17, 19, 18), (18, 19, 21, 20), (20, 21, 23, 22), (22, 23, 25, 24), (24, 25, 27, 26), (26, 27, 29, 28), (28, 29, 31, 30), (30, 31, 33, 32), (32, 33, 35, 34), (34, 35, 37, 36), (36, 37, 39, 38), (38, 39, 41, 40), (40, 41, 43, 42), (42, 43, 45, 44), (44, 45, 47, 46), (46, 47, 49, 48), (48, 49, 51, 50), (50, 51, 53, 52), (52, 53, 55, 54), (54, 55, 57, 56), (56, 57, 59, 58), (58, 59, 61, 60), (3, 1, 63, 61, 59, 57, 55, 53, 51, 49, 47, 45, 43, 41, 39, 37, 35, 33, 31, 29, 27, 25, 23, 21, 19, 17, 15, 13, 11, 9, 7, 5), (62, 63, 1, 0), (60, 61, 63, 62), (0, 2, 4, 6, 8, 10, 12, 14, 16, 18, 20, 22, 24, 26, 28, 30, 32, 34, 36, 38, 40, 42, 44, 46, 48, 50, 52, 54, 56, 58, 60, 62)])
me_cylinder_001.polygons.foreach_set('use_smooth', [True] * 34)
me_cylinder_001.materials.append(mat_bronze)
me_cylinder_001.use_remesh_preserve_volume = False
me_cylinder_001.use_remesh_preserve_attributes = False
me_cylinder_001.use_mirror_vertex_groups = False
me_cylinder_001.update()
me_cylinder = bpy.data.meshes.new('Cylinder')
me_cylinder.from_pydata([(0.0, 1.0, -1.0), (0.0, 1.0, 8.66), (0.1951, 0.9808, -1.0), (0.1951, 0.9808, 8.66), (0.3827, 0.9239, -1.0), (0.3827, 0.9239, 8.66), (0.5556, 0.8315, -1.0), (0.5556, 0.8315, 8.66), (0.7071, 0.7071, -1.0), (0.7071, 0.7071, 8.66), (0.8315, 0.5556, -1.0), (0.8315, 0.5556, 8.66), (0.9239, 0.3827, -1.0), (0.9239, 0.3827, 8.66), (0.9808, 0.1951, -1.0), (0.9808, 0.1951, 8.66), (1.0, 7.55e-08, -1.0), (1.0, -1.007e-06, 8.66), (0.9808, -0.1951, -1.0), (0.9808, -0.1951, 8.66), (0.9239, -0.3827, -1.0), (0.9239, -0.3827, 8.66), (0.8315, -0.5556, -1.0), (0.8315, -0.5556, 8.66), (0.7071, -0.7071, -1.0), (0.7071, -0.7071, 8.66), (0.5556, -0.8315, -1.0), (0.5556, -0.8315, 8.66), (0.3827, -0.9239, -1.0), (0.3827, -0.9239, 8.66), (0.1951, -0.9808, -1.0), (0.1951, -0.9808, 8.66), (-3.258e-07, -1.0, -1.0), (-3.258e-07, -1.0, 8.66), (-0.1951, -0.9808, -1.0), (-0.1951, -0.9808, 8.66), (-0.3827, -0.9239, -1.0), (-0.3827, -0.9239, 8.66), (-0.5556, -0.8315, -1.0), (-0.5556, -0.8315, 8.66), (-0.7071, -0.7071, -1.0), (-0.7071, -0.7071, 8.66), (-0.8315, -0.5556, -1.0), (-0.8315, -0.5556, 8.66), (-0.9239, -0.3827, -1.0), (-0.9239, -0.3827, 8.66), (-0.9808, -0.1951, -1.0), (-0.9808, -0.1951, 8.66), (-1.0, 9.656e-07, -1.0), (-1.0, -1.169e-07, 8.66), (-0.9808, 0.1951, -1.0), (-0.9808, 0.1951, 8.66), (-0.9239, 0.3827, -1.0), (-0.9239, 0.3827, 8.66), (-0.8315, 0.5556, -1.0), (-0.8315, 0.5556, 8.66), (-0.7071, 0.7071, -1.0), (-0.7071, 0.7071, 8.66), (-0.5556, 0.8315, -1.0), (-0.5556, 0.8315, 8.66), (-0.3827, 0.9239, -1.0), (-0.3827, 0.9239, 8.66), (-0.1951, 0.9808, -1.0), (-0.1951, 0.9808, 8.66)], [], [(0, 1, 3, 2), (2, 3, 5, 4), (4, 5, 7, 6), (6, 7, 9, 8), (8, 9, 11, 10), (10, 11, 13, 12), (12, 13, 15, 14), (14, 15, 17, 16), (16, 17, 19, 18), (18, 19, 21, 20), (20, 21, 23, 22), (22, 23, 25, 24), (24, 25, 27, 26), (26, 27, 29, 28), (28, 29, 31, 30), (30, 31, 33, 32), (32, 33, 35, 34), (34, 35, 37, 36), (36, 37, 39, 38), (38, 39, 41, 40), (40, 41, 43, 42), (42, 43, 45, 44), (44, 45, 47, 46), (46, 47, 49, 48), (48, 49, 51, 50), (50, 51, 53, 52), (52, 53, 55, 54), (54, 55, 57, 56), (56, 57, 59, 58), (58, 59, 61, 60), (3, 1, 63, 61, 59, 57, 55, 53, 51, 49, 47, 45, 43, 41, 39, 37, 35, 33, 31, 29, 27, 25, 23, 21, 19, 17, 15, 13, 11, 9, 7, 5), (62, 63, 1, 0), (60, 61, 63, 62), (0, 2, 4, 6, 8, 10, 12, 14, 16, 18, 20, 22, 24, 26, 28, 30, 32, 34, 36, 38, 40, 42, 44, 46, 48, 50, 52, 54, 56, 58, 60, 62)])
me_cylinder.polygons.foreach_set('use_smooth', [True] * 34)
me_cylinder.materials.append(mat_bronze)
me_cylinder.use_remesh_preserve_volume = False
me_cylinder.use_remesh_preserve_attributes = False
me_cylinder.use_mirror_vertex_groups = False
me_cylinder.update()

# ---- curves / text
cu_nurbscurve_003 = bpy.data.curves.new('NurbsCurve.003', 'CURVE')
cu_nurbscurve_003.dimensions = '3D'
_sp = cu_nurbscurve_003.splines.new('NURBS'); _sp.points.add(3)
_sp.points.foreach_set('co', [1.645, -3.207, 0.1443, 1.0, -1.617, 0.6008, -0.1496, 1.0, 1.244, 0.6008, 0.1443, 1.0, -2.096, -3.083, -0.1496, 1.0])
_sp.order_v = 0
cu_nurbscurve_003.materials.append(mat_bronze)
cu_nurbscurve_003.use_path = True
cu_nurbscurve_003.use_path_clamp = True
cu_nurbscurve_003.bevel_resolution = 7
cu_nurbscurve_003.bevel_depth = 0.07
cu_nurbscurve_003.fill_mode = 'FULL'
cu_nurbscurve_002 = bpy.data.curves.new('NurbsCurve.002', 'CURVE')
cu_nurbscurve_002.dimensions = '3D'
_sp = cu_nurbscurve_002.splines.new('NURBS'); _sp.points.add(3)
_sp.points.foreach_set('co', [1.645, -3.207, 0.1443, 1.0, -1.617, 0.6008, -6.582e-08, 1.0, 1.244, 0.6008, 0.1443, 1.0, -2.096, -3.083, 2.504e-07, 1.0])
_sp.order_v = 0
cu_nurbscurve_002.materials.append(mat_bronze)
cu_nurbscurve_002.use_path = True
cu_nurbscurve_002.use_path_clamp = True
cu_nurbscurve_002.bevel_resolution = 7
cu_nurbscurve_002.bevel_depth = 0.07
cu_nurbscurve_002.fill_mode = 'FULL'
cu_nurbscurve_001 = bpy.data.curves.new('NurbsCurve.001', 'CURVE')
cu_nurbscurve_001.dimensions = '3D'
_sp = cu_nurbscurve_001.splines.new('NURBS'); _sp.points.add(3)
_sp.points.foreach_set('co', [2.422, -5.123, 0.3145, 1.0, -2.026, 1.0, 0.0, 1.0, 2.021, 1.0, 0.3145, 1.0, -2.506, -4.998, 1.139e-07, 1.0])
_sp.order_v = 0
cu_nurbscurve_001.materials.append(mat_bronze)
cu_nurbscurve_001.use_path = True
cu_nurbscurve_001.use_path_clamp = True
cu_nurbscurve_001.bevel_resolution = 7
cu_nurbscurve_001.bevel_depth = 0.07
cu_nurbscurve_001.fill_mode = 'FULL'
cu_nurbscurve = bpy.data.curves.new('NurbsCurve', 'CURVE')
cu_nurbscurve.dimensions = '3D'
_sp = cu_nurbscurve.splines.new('NURBS'); _sp.points.add(3)
_sp.points.foreach_set('co', [2.422, -5.123, -1.074e-07, 1.0, -2.026, 1.0, -0.4105, 1.0, 2.021, 1.0, 0.0, 1.0, -2.506, -4.998, -0.4105, 1.0])
_sp.order_v = 0
cu_nurbscurve.materials.append(mat_bronze)
cu_nurbscurve.use_path = True
cu_nurbscurve.use_path_clamp = True
cu_nurbscurve.bevel_resolution = 7
cu_nurbscurve.bevel_depth = 0.07
cu_nurbscurve.fill_mode = 'FULL'

# ---- objects
ob_cylinder_008 = bpy.data.objects.new('Cylinder.008', me_cylinder_008)
ob_cylinder_007 = bpy.data.objects.new('Cylinder.007', me_cylinder_007)
ob_cylinder_006 = bpy.data.objects.new('Cylinder.006', me_cylinder_006)
ob_cylinder_005 = bpy.data.objects.new('Cylinder.005', me_cylinder_005)
ob_cylinder_004 = bpy.data.objects.new('Cylinder.004', me_cylinder_004)
ob_cylinder_003 = bpy.data.objects.new('Cylinder.003', me_cylinder_003)
ob_cylinder_002 = bpy.data.objects.new('Cylinder.002', me_cylinder_002)
ob_cylinder_001 = bpy.data.objects.new('Cylinder.001', me_cylinder_001)
ob_cylinder = bpy.data.objects.new('Cylinder', me_cylinder)
ob_nurbscurve_003 = bpy.data.objects.new('NurbsCurve.003', cu_nurbscurve_003)
ob_nurbscurve_002 = bpy.data.objects.new('NurbsCurve.002', cu_nurbscurve_002)
ob_nurbscurve_001 = bpy.data.objects.new('NurbsCurve.001', cu_nurbscurve_001)
ob_nurbscurve = bpy.data.objects.new('NurbsCurve', cu_nurbscurve)
ob_lamp = bpy.data.objects.new('Lamp', light_lamp)
ob_camera = bpy.data.objects.new('Camera', cam_camera)

# ---- transforms, parenting, visibility, modifiers, constraints
ob_cylinder_008.location = (0.2609, 3.148, 0.6048)
ob_cylinder_008.rotation_euler = (1.571, 0.0, 0.0)
ob_cylinder_008.scale = (0.07, 0.07, 0.131)
ob_cylinder_008.lineart.crease_threshold = 0.0
ob_cylinder_007.location = (-0.134, 1.376, 0.6095)
ob_cylinder_007.rotation_euler = (-1.571, -2.22e-16, 2.22e-16)
ob_cylinder_007.scale = (0.1445, 0.1445, 0.1445)
ob_cylinder_007.lineart.crease_threshold = 0.0
ob_cylinder_006.location = (-0.1301, 2.422, 0.7438)
ob_cylinder_006.scale = (0.05616, 0.05616, 0.05616)
ob_cylinder_006.lineart.crease_threshold = 0.0
ob_cylinder_005.location = (-0.1301, 2.119, 0.7419)
ob_cylinder_005.scale = (0.05616, 0.05616, 0.05616)
ob_cylinder_005.lineart.crease_threshold = 0.0
ob_cylinder_004.location = (-0.1301, 1.818, 0.7399)
ob_cylinder_004.scale = (0.05616, 0.05616, 0.05616)
ob_cylinder_004.lineart.crease_threshold = 0.0
ob_cylinder_003.location = (-0.1335, 3.211, 0.6101)
ob_cylinder_003.rotation_euler = (1.571, 0.0, 0.0)
ob_cylinder_003.scale = (0.07, 0.07, 0.131)
ob_cylinder_003.lineart.crease_threshold = 0.0
ob_cylinder_002.location = (0.1496, 3.173, -0.5959)
ob_cylinder_002.rotation_euler = (1.571, 0.0, 0.0)
ob_cylinder_002.scale = (0.07, 0.07, 0.131)
ob_cylinder_002.lineart.crease_threshold = 0.0
ob_cylinder_001.location = (0.0499, 3.217, 0.2141)
ob_cylinder_001.rotation_euler = (1.571, 0.0, 0.0)
ob_cylinder_001.scale = (0.07, 0.07, 0.131)
ob_cylinder_001.lineart.crease_threshold = 0.0
ob_cylinder.location = (0.0009301, 3.234, -0.5922)
ob_cylinder.rotation_euler = (1.571, 0.0, 0.0)
ob_cylinder.scale = (0.07, 0.07, 0.131)
ob_cylinder.lineart.crease_threshold = 0.0
ob_nurbscurve_003.location = (0.09726, 3.322, 0.001914)
ob_nurbscurve_003.rotation_euler = (-1.748e-07, -7.854, 0.0)
ob_nurbscurve_003.lineart.crease_threshold = 0.0
ob_nurbscurve_002.location = (-0.04704, 2.071, 0.003276)
ob_nurbscurve_002.rotation_euler = (-3.142, -1.571, 0.0)
ob_nurbscurve_002.lineart.crease_threshold = 0.0
ob_nurbscurve_001.location = (0.04342, 2.02, 0.01596)
ob_nurbscurve_001.rotation_euler = (-3.142, -1.571, 0.0)
ob_nurbscurve_001.lineart.crease_threshold = 0.0
ob_nurbscurve.location = (0.1397, 3.361, 0.0)
ob_nurbscurve.rotation_euler = (0.0, 1.571, 0.0)
ob_nurbscurve.lineart.crease_threshold = 0.0
ob_lamp.location = (4.076, 1.005, 5.904)
ob_lamp.rotation_euler = (0.6503, 0.05522, 1.866)
ob_lamp.lock_rotations_4d = False
ob_lamp.empty_display_type = 'ARROWS'
ob_lamp.color = (0.0, 0.0, 0.0, 0.0)
ob_lamp.lineart.crease_threshold = 0.0
ob_camera.location = (7.481, -6.508, 5.344)
ob_camera.rotation_euler = (1.109, 0.01082, 0.8149)
ob_camera.lock_rotations_4d = False
ob_camera.empty_display_type = 'ARROWS'
ob_camera.color = (0.0, 0.0, 0.0, 0.0)
ob_camera.display_type = 'WIRE'
ob_camera.lineart.crease_threshold = 0.0

# ---- collection membership
col_collection_1.objects.link(ob_cylinder_008)
col_collection_1.objects.link(ob_cylinder_007)
col_collection_1.objects.link(ob_cylinder_006)
col_collection_1.objects.link(ob_cylinder_005)
col_collection_1.objects.link(ob_cylinder_004)
col_collection_1.objects.link(ob_cylinder_003)
col_collection_1.objects.link(ob_cylinder_002)
col_collection_1.objects.link(ob_cylinder_001)
col_collection_1.objects.link(ob_cylinder)
col_collection_1.objects.link(ob_nurbscurve_003)
col_collection_1.objects.link(ob_nurbscurve_002)
col_collection_1.objects.link(ob_nurbscurve_001)
col_collection_1.objects.link(ob_nurbscurve)
col_collection_1.objects.link(ob_lamp)
col_collection_1.objects.link(ob_camera)

# ---- scene / render settings (as saved in the file)
scene.camera = ob_camera
scene.frame_start = 1; scene.frame_end = 250; scene.frame_set(4)
scene.render.engine = 'BLENDER_EEVEE_NEXT'
scene.render.image_settings.color_mode = 'RGB'
scene.render.image_settings.compression = 90
scene.render.resolution_percentage = 50
scene.render.dither_intensity = 0.0
scene.cycles.use_denoising = False
scene.cycles.samples = 10
scene.cycles.sampling_pattern = 'TABULATED_SOBOL'
scene.cycles.light_sampling_threshold = 0.0
scene.cycles.use_adaptive_sampling = False
scene.cycles.use_light_tree = False
scene.cycles.blur_glossy = 0.0
scene.cycles.volume_bounces = 1
scene.cycles.pixel_filter_type = 'GAUSSIAN'
scene.cycles.sample_clamp_indirect = 0.0
scene.view_settings.view_transform = 'Standard'
bpy.context.view_layer.update()
